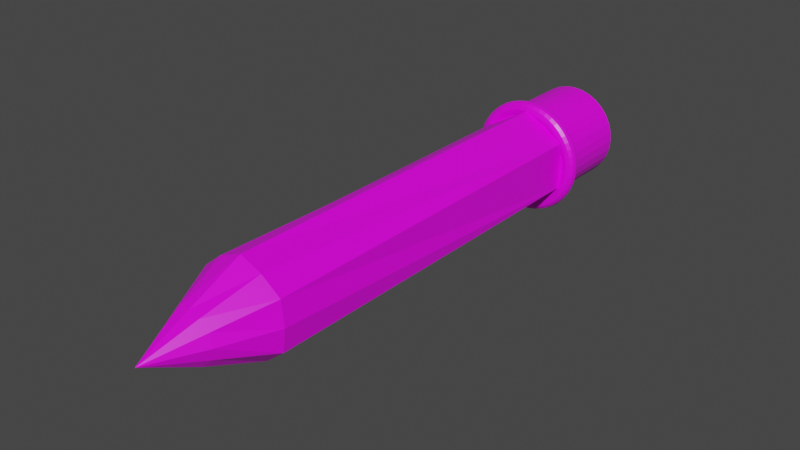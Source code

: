 # Source: Bleistiftsocool.blend  (saved by Blender 2.90.8; exported with 4.5.12 LTS)
import bpy
from mathutils import Matrix  # noqa: F401  (used for matrix-valued properties, if any)

bpy.ops.wm.read_factory_settings(use_empty=True)
scene = bpy.context.scene
scene.name = 'Scene'

# ---- collections
col_collection = bpy.data.collections.new('Collection'); scene.collection.children.link(col_collection)

# ---- images (referenced by path relative to the original .blend; pixels are not part of the script)
import os
ASSET_DIR = os.environ.get("B2B_ASSET_DIR", "")  # directory of the original .blend (textures are referenced by path, not embedded)
HERE = os.path.dirname(os.path.abspath(__file__))  # packed textures are extracted next to this script under _unpacked/

def load_image(name, relpath, width, height, colorspace="sRGB"):
    """Load a texture the original file referenced (path relative to the .blend, or extracted next to this script)."""
    p = next((c for c in (os.path.join(HERE, relpath), os.path.join(ASSET_DIR, relpath)) if relpath and os.path.exists(c)), "")
    if p:
        img = bpy.data.images.load(p, check_existing=True)
        img.name = name
    else:  # same state as the original file: an image datablock whose file is absent (Cycles renders it pink)
        img = bpy.data.images.new(name, width, height)
        img.source = "FILE"
        img.filepath = "//" + (relpath or name)
    img.colorspace_settings.name = colorspace
    return img
img_pianopalette_png = load_image('PianoPalette.png', 'PianoPalette.png', 1024, 1024, 'sRGB')

# ---- materials (node trees are filled in below, after node groups)
mat_material = bpy.data.materials.new('Material')
mat_material.alpha_threshold = 0.0
mat_material.use_transparent_shadow = False
mat_material.line_color = (0.0, 0.0, 0.0, 1.0)

# ---- material node trees
mat_material.use_nodes = True; mat_material.node_tree.nodes.clear()
_N = mat_material.node_tree.nodes; _L = mat_material.node_tree.links
n0 = _N.new('ShaderNodeOutputMaterial'); n0.name = 'Material Output'; n0.location = (300, 300)
n1 = _N.new('ShaderNodeBsdfPrincipled'); n1.name = 'Principled BSDF'; n1.location = (10, 300)
n1.distribution = 'GGX'
n1.subsurface_method = 'BURLEY'
n1.inputs[2].default_value = 0.4
n1.inputs[3].default_value = 1.45
n1.inputs[27].default_value = (0.0, 0.0, 0.0, 1.0)
n1.inputs[28].default_value = 1.0
n2 = _N.new('ShaderNodeTexImage'); n2.name = 'Image Texture'; n2.location = (-296, 227)
n2.image = img_pianopalette_png
n2.interpolation = 'Closest'
_L.new(n1.outputs[0], n0.inputs[0])
_L.new(n2.outputs[0], n1.inputs[0])
n0.is_active_output = True

# ---- world
world_world = bpy.data.worlds.new('World'); scene.world = world_world
world_world.use_nodes = True; world_world.node_tree.nodes.clear()
_N = world_world.node_tree.nodes; _L = world_world.node_tree.links
n0 = _N.new('ShaderNodeOutputWorld'); n0.name = 'World Output'; n0.location = (300, 300)
n1 = _N.new('ShaderNodeBackground'); n1.name = 'Background'; n1.location = (10, 300)
n1.inputs[0].default_value = (0.05088, 0.05088, 0.05088, 1.0)
_L.new(n1.outputs[0], n0.inputs[0])
n0.is_active_output = True
world_world.color = (0.05088, 0.05088, 0.05088)
world_world.use_sun_shadow = False
world_world.sun_shadow_jitter_overblur = 0.0

# ---- meshes
me_torus = bpy.data.meshes.new('Torus')
me_torus.from_pydata([(1.2, 0.0, 0.0), (1.18, 0.0, 0.075), (1.125, 0.0, 0.1299), (1.05, 0.0, 0.15), (0.975, 0.0, 0.1299), (0.9201, 0.0, 0.075), (0.9, 0.0, 1.837e-17), (0.9201, 0.0, -0.075), (0.975, 0.0, -0.1299), (1.05, 0.0, -0.15), (1.125, 0.0, -0.1299), (1.18, 0.0, -0.075), (1.19, 0.1566, 0.0), (1.17, 0.154, 0.075), (1.115, 0.1468, 0.1299), (1.041, 0.1371, 0.15), (0.9667, 0.1273, 0.1299), (0.9122, 0.1201, 0.075), (0.8923, 0.1175, 1.837e-17), (0.9122, 0.1201, -0.075), (0.9667, 0.1273, -0.1299), (1.041, 0.1371, -0.15), (1.115, 0.1468, -0.1299), (1.17, 0.154, -0.075), (1.159, 0.3106, 0.0), (1.14, 0.3054, 0.075), (1.087, 0.2912, 0.1299), (1.014, 0.2718, 0.15), (0.9418, 0.2523, 0.1299), (0.8887, 0.2381, 0.075), (0.8693, 0.2329, 1.837e-17), (0.8887, 0.2381, -0.075), (0.9418, 0.2523, -0.1299), (1.014, 0.2718, -0.15), (1.087, 0.2912, -0.1299), (1.14, 0.3054, -0.075), (1.109, 0.4592, 0.0), (1.09, 0.4515, 0.075), (1.039, 0.4305, 0.1299), (0.9701, 0.4018, 0.15), (0.9008, 0.3731, 0.1299), (0.8501, 0.3521, 0.075), (0.8315, 0.3444, 1.837e-17), (0.8501, 0.3521, -0.075), (0.9008, 0.3731, -0.1299), (0.9701, 0.4018, -0.15), (1.039, 0.4305, -0.1299), (1.09, 0.4515, -0.075), (1.039, 0.6, 0.0), (1.022, 0.59, 0.075), (0.9743, 0.5625, 0.1299), (0.9093, 0.525, 0.15), (0.8444, 0.4875, 0.1299), (0.7968, 0.46, 0.075), (0.7794, 0.45, 1.837e-17), (0.7968, 0.46, -0.075), (0.8444, 0.4875, -0.1299), (0.9093, 0.525, -0.15), (0.9743, 0.5625, -0.1299), (1.022, 0.59, -0.075), (0.952, 0.7305, 0.0), (0.9361, 0.7183, 0.075), (0.8925, 0.6849, 0.1299), (0.833, 0.6392, 0.15), (0.7735, 0.5935, 0.1299), (0.73, 0.5601, 0.075), (0.714, 0.5479, 1.837e-17), (0.73, 0.5601, -0.075), (0.7735, 0.5935, -0.1299), (0.833, 0.6392, -0.15), (0.8925, 0.6849, -0.1299), (0.9361, 0.7183, -0.075), (0.8485, 0.8485, 0.0), (0.8343, 0.8343, 0.075), (0.7955, 0.7955, 0.1299), (0.7425, 0.7425, 0.15), (0.6894, 0.6894, 0.1299), (0.6506, 0.6506, 0.075), (0.6364, 0.6364, 1.837e-17), (0.6506, 0.6506, -0.075), (0.6894, 0.6894, -0.1299), (0.7425, 0.7425, -0.15), (0.7955, 0.7955, -0.1299), (0.8343, 0.8343, -0.075), (0.7305, 0.952, 0.0), (0.7183, 0.9361, 0.075), (0.6849, 0.8925, 0.1299), (0.6392, 0.833, 0.15), (0.5935, 0.7735, 0.1299), (0.5601, 0.73, 0.075), (0.5479, 0.714, 1.837e-17), (0.5601, 0.73, -0.075), (0.5935, 0.7735, -0.1299), (0.6392, 0.833, -0.15), (0.6849, 0.8925, -0.1299), (0.7183, 0.9361, -0.075), (0.6, 1.039, 0.0), (0.59, 1.022, 0.075), (0.5625, 0.9743, 0.1299), (0.525, 0.9093, 0.15), (0.4875, 0.8444, 0.1299), (0.46, 0.7968, 0.075), (0.45, 0.7794, 1.837e-17), (0.46, 0.7968, -0.075), (0.4875, 0.8444, -0.1299), (0.525, 0.9093, -0.15), (0.5625, 0.9743, -0.1299), (0.59, 1.022, -0.075), (0.4592, 1.109, 0.0), (0.4515, 1.09, 0.075), (0.4305, 1.039, 0.1299), (0.4018, 0.9701, 0.15), (0.3731, 0.9008, 0.1299), (0.3521, 0.8501, 0.075), (0.3444, 0.8315, 1.837e-17), (0.3521, 0.8501, -0.075), (0.3731, 0.9008, -0.1299), (0.4018, 0.9701, -0.15), (0.4305, 1.039, -0.1299), (0.4515, 1.09, -0.075), (0.3106, 1.159, 0.0), (0.3054, 1.14, 0.075), (0.2912, 1.087, 0.1299), (0.2718, 1.014, 0.15), (0.2523, 0.9418, 0.1299), (0.2381, 0.8887, 0.075), (0.2329, 0.8693, 1.837e-17), (0.2381, 0.8887, -0.075), (0.2523, 0.9418, -0.1299), (0.2718, 1.014, -0.15), (0.2912, 1.087, -0.1299), (0.3054, 1.14, -0.075), (0.1566, 1.19, 0.0), (0.154, 1.17, 0.075), (0.1468, 1.115, 0.1299), (0.1371, 1.041, 0.15), (0.1273, 0.9667, 0.1299), (0.1201, 0.9122, 0.075), (0.1175, 0.8923, 1.837e-17), (0.1201, 0.9122, -0.075), (0.1273, 0.9667, -0.1299), (0.1371, 1.041, -0.15), (0.1468, 1.115, -0.1299), (0.154, 1.17, -0.075), (9.06e-08, 1.2, 0.0), (8.908e-08, 1.18, 0.075), (8.494e-08, 1.125, 0.1299), (7.927e-08, 1.05, 0.15), (7.361e-08, 0.975, 0.1299), (6.947e-08, 0.9201, 0.075), (6.795e-08, 0.9, 1.837e-17), (6.947e-08, 0.9201, -0.075), (7.361e-08, 0.975, -0.1299), (7.927e-08, 1.05, -0.15), (8.494e-08, 1.125, -0.1299), (8.908e-08, 1.18, -0.075), (-0.1566, 1.19, 0.0), (-0.154, 1.17, 0.075), (-0.1468, 1.115, 0.1299), (-0.1371, 1.041, 0.15), (-0.1273, 0.9667, 0.1299), (-0.1201, 0.9122, 0.075), (-0.1175, 0.8923, 1.837e-17), (-0.1201, 0.9122, -0.075), (-0.1273, 0.9667, -0.1299), (-0.1371, 1.041, -0.15), (-0.1468, 1.115, -0.1299), (-0.154, 1.17, -0.075), (-0.3106, 1.159, 0.0), (-0.3054, 1.14, 0.075), (-0.2912, 1.087, 0.1299), (-0.2718, 1.014, 0.15), (-0.2523, 0.9418, 0.1299), (-0.2381, 0.8887, 0.075), (-0.2329, 0.8693, 1.837e-17), (-0.2381, 0.8887, -0.075), (-0.2523, 0.9418, -0.1299), (-0.2718, 1.014, -0.15), (-0.2912, 1.087, -0.1299), (-0.3054, 1.14, -0.075), (-0.4592, 1.109, 0.0), (-0.4515, 1.09, 0.075), (-0.4305, 1.039, 0.1299), (-0.4018, 0.9701, 0.15), (-0.3731, 0.9008, 0.1299), (-0.3521, 0.8501, 0.075), (-0.3444, 0.8315, 1.837e-17), (-0.3521, 0.8501, -0.075), (-0.3731, 0.9008, -0.1299), (-0.4018, 0.9701, -0.15), (-0.4305, 1.039, -0.1299), (-0.4515, 1.09, -0.075), (-0.6, 1.039, 0.0), (-0.59, 1.022, 0.075), (-0.5625, 0.9743, 0.1299), (-0.525, 0.9093, 0.15), (-0.4875, 0.8444, 0.1299), (-0.46, 0.7968, 0.075), (-0.45, 0.7794, 1.837e-17), (-0.46, 0.7968, -0.075), (-0.4875, 0.8444, -0.1299), (-0.525, 0.9093, -0.15), (-0.5625, 0.9743, -0.1299), (-0.59, 1.022, -0.075), (-0.7305, 0.952, 0.0), (-0.7183, 0.9361, 0.075), (-0.6849, 0.8925, 0.1299), (-0.6392, 0.833, 0.15), (-0.5935, 0.7735, 0.1299), (-0.5601, 0.73, 0.075), (-0.5479, 0.714, 1.837e-17), (-0.5601, 0.73, -0.075), (-0.5935, 0.7735, -0.1299), (-0.6392, 0.833, -0.15), (-0.6849, 0.8925, -0.1299), (-0.7183, 0.9361, -0.075), (-0.8485, 0.8485, 0.0), (-0.8343, 0.8343, 0.075), (-0.7955, 0.7955, 0.1299), (-0.7425, 0.7425, 0.15), (-0.6894, 0.6894, 0.1299), (-0.6506, 0.6506, 0.075), (-0.6364, 0.6364, 1.837e-17), (-0.6506, 0.6506, -0.075), (-0.6894, 0.6894, -0.1299), (-0.7425, 0.7425, -0.15), (-0.7955, 0.7955, -0.1299), (-0.8343, 0.8343, -0.075), (-0.952, 0.7305, 0.0), (-0.9361, 0.7183, 0.075), (-0.8925, 0.6849, 0.1299), (-0.833, 0.6392, 0.15), (-0.7735, 0.5935, 0.1299), (-0.73, 0.5601, 0.075), (-0.714, 0.5479, 1.837e-17), (-0.73, 0.5601, -0.075), (-0.7735, 0.5935, -0.1299), (-0.833, 0.6392, -0.15), (-0.8925, 0.6849, -0.1299), (-0.9361, 0.7183, -0.075), (-1.039, 0.6, 0.0), (-1.022, 0.59, 0.075), (-0.9743, 0.5625, 0.1299), (-0.9093, 0.525, 0.15), (-0.8444, 0.4875, 0.1299), (-0.7968, 0.46, 0.075), (-0.7794, 0.45, 1.837e-17), (-0.7968, 0.46, -0.075), (-0.8444, 0.4875, -0.1299), (-0.9093, 0.525, -0.15), (-0.9743, 0.5625, -0.1299), (-1.022, 0.59, -0.075), (-1.109, 0.4592, 0.0), (-1.09, 0.4515, 0.075), (-1.039, 0.4305, 0.1299), (-0.9701, 0.4018, 0.15), (-0.9008, 0.3731, 0.1299), (-0.8501, 0.3521, 0.075), (-0.8315, 0.3444, 1.837e-17), (-0.8501, 0.3521, -0.075), (-0.9008, 0.3731, -0.1299), (-0.9701, 0.4018, -0.15), (-1.039, 0.4305, -0.1299), (-1.09, 0.4515, -0.075), (-1.159, 0.3106, 0.0), (-1.14, 0.3054, 0.075), (-1.087, 0.2912, 0.1299), (-1.014, 0.2718, 0.15), (-0.9418, 0.2523, 0.1299), (-0.8887, 0.2381, 0.075), (-0.8693, 0.2329, 1.837e-17), (-0.8887, 0.2381, -0.075), (-0.9418, 0.2523, -0.1299), (-1.014, 0.2718, -0.15), (-1.087, 0.2912, -0.1299), (-1.14, 0.3054, -0.075), (-1.19, 0.1566, 0.0), (-1.17, 0.154, 0.075), (-1.115, 0.1468, 0.1299), (-1.041, 0.1371, 0.15), (-0.9667, 0.1273, 0.1299), (-0.9122, 0.1201, 0.075), (-0.8923, 0.1175, 1.837e-17), (-0.9122, 0.1201, -0.075), (-0.9667, 0.1273, -0.1299), (-1.041, 0.1371, -0.15), (-1.115, 0.1468, -0.1299), (-1.17, 0.154, -0.075), (-1.2, 1.049e-07, 0.0), (-1.18, 1.032e-07, 0.075), (-1.125, 9.835e-08, 0.1299), (-1.05, 9.179e-08, 0.15), (-0.975, 8.524e-08, 0.1299), (-0.9201, 8.044e-08, 0.075), (-0.9, 7.868e-08, 1.837e-17), (-0.9201, 8.044e-08, -0.075), (-0.975, 8.524e-08, -0.1299), (-1.05, 9.179e-08, -0.15), (-1.125, 9.835e-08, -0.1299), (-1.18, 1.032e-07, -0.075), (-1.19, -0.1566, 0.0), (-1.17, -0.154, 0.075), (-1.115, -0.1468, 0.1299), (-1.041, -0.1371, 0.15), (-0.9667, -0.1273, 0.1299), (-0.9122, -0.1201, 0.075), (-0.8923, -0.1175, 1.837e-17), (-0.9122, -0.1201, -0.075), (-0.9667, -0.1273, -0.1299), (-1.041, -0.1371, -0.15), (-1.115, -0.1468, -0.1299), (-1.17, -0.154, -0.075), (-1.159, -0.3106, 0.0), (-1.14, -0.3054, 0.075), (-1.087, -0.2912, 0.1299), (-1.014, -0.2718, 0.15), (-0.9418, -0.2523, 0.1299), (-0.8887, -0.2381, 0.075), (-0.8693, -0.2329, 1.837e-17), (-0.8887, -0.2381, -0.075), (-0.9418, -0.2523, -0.1299), (-1.014, -0.2718, -0.15), (-1.087, -0.2912, -0.1299), (-1.14, -0.3054, -0.075), (-1.109, -0.4592, 0.0), (-1.09, -0.4515, 0.075), (-1.039, -0.4305, 0.1299), (-0.9701, -0.4018, 0.15), (-0.9008, -0.3731, 0.1299), (-0.8501, -0.3521, 0.075), (-0.8315, -0.3444, 1.837e-17), (-0.8501, -0.3521, -0.075), (-0.9008, -0.3731, -0.1299), (-0.9701, -0.4018, -0.15), (-1.039, -0.4305, -0.1299), (-1.09, -0.4515, -0.075), (-1.039, -0.6, 0.0), (-1.022, -0.59, 0.075), (-0.9743, -0.5625, 0.1299), (-0.9093, -0.525, 0.15), (-0.8444, -0.4875, 0.1299), (-0.7968, -0.46, 0.075), (-0.7794, -0.45, 1.837e-17), (-0.7968, -0.46, -0.075), (-0.8444, -0.4875, -0.1299), (-0.9093, -0.525, -0.15), (-0.9743, -0.5625, -0.1299), (-1.022, -0.59, -0.075), (-0.952, -0.7305, 0.0), (-0.9361, -0.7183, 0.075), (-0.8925, -0.6849, 0.1299), (-0.833, -0.6392, 0.15), (-0.7735, -0.5935, 0.1299), (-0.73, -0.5601, 0.075), (-0.714, -0.5479, 1.837e-17), (-0.73, -0.5601, -0.075), (-0.7735, -0.5935, -0.1299), (-0.833, -0.6392, -0.15), (-0.8925, -0.6849, -0.1299), (-0.9361, -0.7183, -0.075), (-0.8485, -0.8485, 0.0), (-0.8343, -0.8343, 0.075), (-0.7955, -0.7955, 0.1299), (-0.7425, -0.7425, 0.15), (-0.6894, -0.6894, 0.1299), (-0.6506, -0.6506, 0.075), (-0.6364, -0.6364, 1.837e-17), (-0.6506, -0.6506, -0.075), (-0.6894, -0.6894, -0.1299), (-0.7425, -0.7425, -0.15), (-0.7955, -0.7955, -0.1299), (-0.8343, -0.8343, -0.075), (-0.7305, -0.952, 0.0), (-0.7183, -0.9361, 0.075), (-0.6849, -0.8925, 0.1299), (-0.6392, -0.833, 0.15), (-0.5935, -0.7735, 0.1299), (-0.5601, -0.73, 0.075), (-0.5479, -0.714, 1.837e-17), (-0.5601, -0.73, -0.075), (-0.5935, -0.7735, -0.1299), (-0.6392, -0.833, -0.15), (-0.6849, -0.8925, -0.1299), (-0.7183, -0.9361, -0.075), (-0.6, -1.039, 0.0), (-0.59, -1.022, 0.075), (-0.5625, -0.9743, 0.1299), (-0.525, -0.9093, 0.15), (-0.4875, -0.8444, 0.1299), (-0.46, -0.7968, 0.075), (-0.45, -0.7794, 1.837e-17), (-0.46, -0.7968, -0.075), (-0.4875, -0.8444, -0.1299), (-0.525, -0.9093, -0.15), (-0.5625, -0.9743, -0.1299), (-0.59, -1.022, -0.075), (-0.4592, -1.109, 0.0), (-0.4515, -1.09, 0.075), (-0.4305, -1.039, 0.1299), (-0.4018, -0.9701, 0.15), (-0.3731, -0.9008, 0.1299), (-0.3521, -0.8501, 0.075), (-0.3444, -0.8315, 1.837e-17), (-0.3521, -0.8501, -0.075), (-0.3731, -0.9008, -0.1299), (-0.4018, -0.9701, -0.15), (-0.4305, -1.039, -0.1299), (-0.4515, -1.09, -0.075), (-0.3106, -1.159, 0.0), (-0.3054, -1.14, 0.075), (-0.2912, -1.087, 0.1299), (-0.2718, -1.014, 0.15), (-0.2523, -0.9418, 0.1299), (-0.2381, -0.8887, 0.075), (-0.2329, -0.8693, 1.837e-17), (-0.2381, -0.8887, -0.075), (-0.2523, -0.9418, -0.1299), (-0.2718, -1.014, -0.15), (-0.2912, -1.087, -0.1299), (-0.3054, -1.14, -0.075), (-0.1566, -1.19, 0.0), (-0.154, -1.17, 0.075), (-0.1468, -1.115, 0.1299), (-0.1371, -1.041, 0.15), (-0.1273, -0.9667, 0.1299), (-0.1201, -0.9122, 0.075), (-0.1175, -0.8923, 1.837e-17), (-0.1201, -0.9122, -0.075), (-0.1273, -0.9667, -0.1299), (-0.1371, -1.041, -0.15), (-0.1468, -1.115, -0.1299), (-0.154, -1.17, -0.075), (9.06e-08, -1.2, 0.0), (8.908e-08, -1.18, 0.075), (8.494e-08, -1.125, 0.1299), (7.927e-08, -1.05, 0.15), (7.361e-08, -0.975, 0.1299), (6.947e-08, -0.9201, 0.075), (6.795e-08, -0.9, 1.837e-17), (6.947e-08, -0.9201, -0.075), (7.361e-08, -0.975, -0.1299), (7.927e-08, -1.05, -0.15), (8.494e-08, -1.125, -0.1299), (8.908e-08, -1.18, -0.075), (0.1566, -1.19, 0.0), (0.154, -1.17, 0.075), (0.1468, -1.115, 0.1299), (0.1371, -1.041, 0.15), (0.1273, -0.9667, 0.1299), (0.1201, -0.9122, 0.075), (0.1175, -0.8923, 1.837e-17), (0.1201, -0.9122, -0.075), (0.1273, -0.9667, -0.1299), (0.1371, -1.041, -0.15), (0.1468, -1.115, -0.1299), (0.154, -1.17, -0.075), (0.3106, -1.159, 0.0), (0.3054, -1.14, 0.075), (0.2912, -1.087, 0.1299), (0.2718, -1.014, 0.15), (0.2523, -0.9418, 0.1299), (0.2381, -0.8887, 0.075), (0.2329, -0.8693, 1.837e-17), (0.2381, -0.8887, -0.075), (0.2523, -0.9418, -0.1299), (0.2718, -1.014, -0.15), (0.2912, -1.087, -0.1299), (0.3054, -1.14, -0.075), (0.4592, -1.109, 0.0), (0.4515, -1.09, 0.075), (0.4305, -1.039, 0.1299), (0.4018, -0.9701, 0.15), (0.3731, -0.9008, 0.1299), (0.3521, -0.8501, 0.075), (0.3444, -0.8315, 1.837e-17), (0.3521, -0.8501, -0.075), (0.3731, -0.9008, -0.1299), (0.4018, -0.9701, -0.15), (0.4305, -1.039, -0.1299), (0.4515, -1.09, -0.075), (0.6, -1.039, 0.0), (0.59, -1.022, 0.075), (0.5625, -0.9743, 0.1299), (0.525, -0.9093, 0.15), (0.4875, -0.8444, 0.1299), (0.46, -0.7968, 0.075), (0.45, -0.7794, 1.837e-17), (0.46, -0.7968, -0.075), (0.4875, -0.8444, -0.1299), (0.525, -0.9093, -0.15), (0.5625, -0.9743, -0.1299), (0.59, -1.022, -0.075), (0.7305, -0.952, 0.0), (0.7183, -0.9361, 0.075), (0.6849, -0.8925, 0.1299), (0.6392, -0.833, 0.15), (0.5935, -0.7735, 0.1299), (0.5601, -0.73, 0.075), (0.5479, -0.714, 1.837e-17), (0.5601, -0.73, -0.075), (0.5935, -0.7735, -0.1299), (0.6392, -0.833, -0.15), (0.6849, -0.8925, -0.1299), (0.7183, -0.9361, -0.075), (0.8485, -0.8485, 0.0), (0.8343, -0.8343, 0.075), (0.7955, -0.7955, 0.1299), (0.7425, -0.7425, 0.15), (0.6894, -0.6894, 0.1299), (0.6506, -0.6506, 0.075), (0.6364, -0.6364, 1.837e-17), (0.6506, -0.6506, -0.075), (0.6894, -0.6894, -0.1299), (0.7425, -0.7425, -0.15), (0.7955, -0.7955, -0.1299), (0.8343, -0.8343, -0.075), (0.952, -0.7305, 0.0), (0.9361, -0.7183, 0.075), (0.8925, -0.6849, 0.1299), (0.833, -0.6392, 0.15), (0.7735, -0.5935, 0.1299), (0.73, -0.5601, 0.075), (0.714, -0.5479, 1.837e-17), (0.73, -0.5601, -0.075), (0.7735, -0.5935, -0.1299), (0.833, -0.6392, -0.15), (0.8925, -0.6849, -0.1299), (0.9361, -0.7183, -0.075), (1.039, -0.6, 0.0), (1.022, -0.59, 0.075), (0.9743, -0.5625, 0.1299), (0.9093, -0.525, 0.15), (0.8444, -0.4875, 0.1299), (0.7968, -0.46, 0.075), (0.7794, -0.45, 1.837e-17), (0.7968, -0.46, -0.075), (0.8444, -0.4875, -0.1299), (0.9093, -0.525, -0.15), (0.9743, -0.5625, -0.1299), (1.022, -0.59, -0.075), (1.109, -0.4592, 0.0), (1.09, -0.4515, 0.075), (1.039, -0.4305, 0.1299), (0.9701, -0.4018, 0.15), (0.9008, -0.3731, 0.1299), (0.8501, -0.3521, 0.075), (0.8315, -0.3444, 1.837e-17), (0.8501, -0.3521, -0.075), (0.9008, -0.3731, -0.1299), (0.9701, -0.4018, -0.15), (1.039, -0.4305, -0.1299), (1.09, -0.4515, -0.075), (1.159, -0.3106, 0.0), (1.14, -0.3054, 0.075), (1.087, -0.2912, 0.1299), (1.014, -0.2718, 0.15), (0.9418, -0.2523, 0.1299), (0.8887, -0.2381, 0.075), (0.8693, -0.2329, 1.837e-17), (0.8887, -0.2381, -0.075), (0.9418, -0.2523, -0.1299), (1.014, -0.2718, -0.15), (1.087, -0.2912, -0.1299), (1.14, -0.3054, -0.075), (1.19, -0.1566, 0.0), (1.17, -0.154, 0.075), (1.115, -0.1468, 0.1299), (1.041, -0.1371, 0.15), (0.9667, -0.1273, 0.1299), (0.9122, -0.1201, 0.075), (0.8923, -0.1175, 1.837e-17), (0.9122, -0.1201, -0.075), (0.9667, -0.1273, -0.1299), (1.041, -0.1371, -0.15), (1.115, -0.1468, -0.1299), (1.17, -0.154, -0.075), (0.0, -0.9624, 0.07613), (0.1951, -0.9432, 0.07613), (0.3827, -0.8863, 0.07613), (0.5556, -0.7939, 0.07613), (0.7071, -0.6696, 0.07613), (0.8315, -0.518, 0.07613), (0.9239, -0.3451, 0.07613), (0.9808, -0.1575, 0.07613), (1.0, 0.03755, 0.07613), (0.9808, 0.2326, 0.07613), (0.9239, 0.4202, 0.07613), (0.8315, 0.5931, 0.07613), (0.7071, 0.7447, 0.07613), (0.5556, 0.869, 0.07613), (0.3827, 0.9614, 0.07613), (0.1951, 1.018, 0.07613), (-3.258e-07, 1.038, 0.07613), (-0.1951, 1.018, 0.07613), (-0.3827, 0.9614, 0.07613), (-0.5556, 0.869, 0.07613), (-0.7071, 0.7447, 0.07613), (-0.8315, 0.5931, 0.07613), (-0.9239, 0.4202, 0.07613), (-0.9808, 0.2326, 0.07613), (-1.0, 0.03755, 0.07613), (-0.9808, -0.1575, 0.07613), (-0.9239, -0.3451, 0.07613), (-0.8315, -0.518, 0.07613), (-0.7071, -0.6696, 0.07613), (-0.5556, -0.7939, 0.07613), (-0.3827, -0.8863, 0.07613), (-0.1951, -0.9432, 0.07613), (0.0, -0.9624, 8.169), (0.0, -0.9624, 0.0213), (0.866, -0.4624, 8.169), (0.866, -0.4624, 0.0213), (0.866, 0.5376, 8.169), (0.866, 0.5376, 0.0213), (-8.742e-08, 1.038, 8.169), (-8.742e-08, 1.038, 0.0213), (-0.866, 0.5376, 8.169), (-0.866, 0.5376, 0.0213), (-0.866, -0.4624, 8.169), (-0.866, -0.4624, 0.0213), (5.563e-07, 0.03755, 10.38), (5.364e-07, 0.03755, 10.38), (5.364e-07, 0.03755, 10.38), (5.563e-07, 0.03755, 10.38), (5.364e-07, 0.03755, 10.38), (5.364e-07, 0.03755, 10.38), (-1.378e-07, -0.779, -1.924), (0.0, -0.9624, -1.741), (-1.08e-07, -0.8187, -1.884), (-8.157e-08, -0.8539, -1.849), (-5.627e-08, -0.8876, -1.816), (-2.983e-08, -0.9227, -1.781), (0.1593, -0.7633, -1.924), (0.1951, -0.9432, -1.741), (0.167, -0.8022, -1.884), (0.1739, -0.8368, -1.849), (0.1805, -0.8698, -1.816), (0.1873, -0.9043, -1.781), (0.3125, -0.7168, -1.924), (0.3827, -0.8863, -1.741), (0.3277, -0.7535, -1.884), (0.3411, -0.786, -1.849), (0.354, -0.8171, -1.816), (0.3675, -0.8496, -1.781), (0.4537, -0.6414, -1.924), (0.5556, -0.7939, -1.741), (0.4757, -0.6744, -1.884), (0.4953, -0.7036, -1.849), (0.514, -0.7316, -1.816), (0.5335, -0.7609, -1.781), (0.5774, -0.5398, -1.924), (0.7071, -0.6696, -1.741), (0.6055, -0.5679, -1.884), (0.6303, -0.5928, -1.849), (0.6542, -0.6166, -1.816), (0.679, -0.6415, -1.781), (0.6789, -0.4161, -1.924), (0.8315, -0.518, -1.741), (0.712, -0.4382, -1.884), (0.7412, -0.4577, -1.849), (0.7692, -0.4764, -1.816), (0.7985, -0.496, -1.781), (0.7544, -0.2749, -1.924), (0.9239, -0.3451, -1.741), (0.7911, -0.2901, -1.884), (0.8236, -0.3036, -1.849), (0.8547, -0.3165, -1.816), (0.8872, -0.3299, -1.781), (0.8009, -0.1217, -1.924), (0.9808, -0.1575, -1.741), (0.8398, -0.1295, -1.884), (0.8743, -0.1364, -1.849), (0.9073, -0.1429, -1.816), (0.9418, -0.1498, -1.781), (0.8165, 0.03755, -1.924), (1.0, 0.03755, -1.741), (0.8563, 0.03755, -1.884), (0.8914, 0.03755, -1.849), (0.9251, 0.03755, -1.816), (0.9603, 0.03755, -1.781), (0.8009, 0.1969, -1.924), (0.9808, 0.2326, -1.741), (0.8398, 0.2046, -1.884), (0.8743, 0.2115, -1.849), (0.9073, 0.218, -1.816), (0.9418, 0.2249, -1.781), (0.7544, 0.35, -1.924), (0.9239, 0.4202, -1.741), (0.7911, 0.3652, -1.884), (0.8236, 0.3787, -1.849), (0.8547, 0.3916, -1.816), (0.8872, 0.405, -1.781), (0.6789, 0.4912, -1.924), (0.8315, 0.5931, -1.741), (0.712, 0.5133, -1.884), (0.7412, 0.5328, -1.849), (0.7692, 0.5515, -1.816), (0.7985, 0.5711, -1.781), (0.5774, 0.6149, -1.924), (0.7071, 0.7447, -1.741), (0.6055, 0.643, -1.884), (0.6303, 0.6679, -1.849), (0.6542, 0.6917, -1.816), (0.679, 0.7166, -1.781), (0.4537, 0.7165, -1.924), (0.5556, 0.869, -1.741), (0.4757, 0.7495, -1.884), (0.4953, 0.7788, -1.849), (0.514, 0.8068, -1.816), (0.5335, 0.836, -1.781), (0.3125, 0.7919, -1.924), (0.3827, 0.9614, -1.741), (0.3277, 0.8286, -1.884), (0.3411, 0.8611, -1.849), (0.354, 0.8922, -1.816), (0.3675, 0.9248, -1.781), (0.1593, 0.8384, -1.924), (0.1951, 1.018, -1.741), (0.167, 0.8774, -1.884), (0.1739, 0.9119, -1.849), (0.1805, 0.9449, -1.816), (0.1873, 0.9794, -1.781), (-2.142e-07, 0.8541, -1.924), (-3.258e-07, 1.038, -1.741), (-2.384e-07, 0.8938, -1.884), (-2.598e-07, 0.929, -1.849), (-2.803e-07, 0.9627, -1.816), (-3.017e-07, 0.9978, -1.781), (-0.1593, 0.8384, -1.924), (-0.1951, 1.018, -1.741), (-0.167, 0.8774, -1.884), (-0.1739, 0.9119, -1.849), (-0.1805, 0.9449, -1.816), (-0.1873, 0.9794, -1.781), (-0.3125, 0.7919, -1.924), (-0.3827, 0.9614, -1.741), (-0.3277, 0.8286, -1.884), (-0.3411, 0.8611, -1.849), (-0.354, 0.8922, -1.816), (-0.3675, 0.9247, -1.781), (-0.4537, 0.7165, -1.924), (-0.5556, 0.869, -1.741), (-0.4757, 0.7495, -1.884), (-0.4953, 0.7788, -1.849), (-0.514, 0.8068, -1.816), (-0.5335, 0.836, -1.781), (-0.5774, 0.6149, -1.924), (-0.7071, 0.7447, -1.741), (-0.6055, 0.643, -1.884), (-0.6303, 0.6679, -1.849), (-0.6542, 0.6917, -1.816), (-0.679, 0.7166, -1.781), (-0.6789, 0.4912, -1.924), (-0.8315, 0.5931, -1.741), (-0.712, 0.5133, -1.884), (-0.7412, 0.5328, -1.849), (-0.7692, 0.5515, -1.816), (-0.7985, 0.5711, -1.781), (-0.7544, 0.35, -1.924), (-0.9239, 0.4202, -1.741), (-0.7911, 0.3652, -1.884), (-0.8236, 0.3787, -1.849), (-0.8547, 0.3916, -1.816), (-0.8872, 0.405, -1.781), (-0.8009, 0.1969, -1.924), (-0.9808, 0.2326, -1.741), (-0.8398, 0.2046, -1.884), (-0.8743, 0.2115, -1.849), (-0.9073, 0.218, -1.816), (-0.9418, 0.2249, -1.781), (-0.8165, 0.03755, -1.924), (-1.0, 0.03755, -1.741), (-0.8563, 0.03755, -1.884), (-0.8914, 0.03755, -1.849), (-0.9251, 0.03755, -1.816), (-0.9603, 0.03755, -1.781), (-0.8009, -0.1217, -1.924), (-0.9808, -0.1575, -1.741), (-0.8398, -0.1295, -1.884), (-0.8743, -0.1364, -1.849), (-0.9073, -0.1429, -1.816), (-0.9418, -0.1498, -1.781), (-0.7544, -0.2749, -1.924), (-0.9239, -0.3451, -1.741), (-0.7911, -0.2901, -1.884), (-0.8236, -0.3036, -1.849), (-0.8547, -0.3165, -1.816), (-0.8872, -0.3299, -1.781), (-0.6789, -0.4161, -1.924), (-0.8315, -0.518, -1.741), (-0.7119, -0.4382, -1.884), (-0.7412, -0.4577, -1.849), (-0.7692, -0.4764, -1.816), (-0.7985, -0.496, -1.781), (-0.5774, -0.5398, -1.924), (-0.7071, -0.6696, -1.741), (-0.6055, -0.5679, -1.884), (-0.6303, -0.5928, -1.849), (-0.6542, -0.6166, -1.816), (-0.679, -0.6415, -1.781), (-0.4536, -0.6414, -1.924), (-0.5556, -0.7939, -1.741), (-0.4757, -0.6744, -1.884), (-0.4953, -0.7036, -1.849), (-0.514, -0.7316, -1.816), (-0.5335, -0.7609, -1.781), (-0.3125, -0.7168, -1.924), (-0.3827, -0.8863, -1.741), (-0.3277, -0.7535, -1.884), (-0.3411, -0.786, -1.849), (-0.354, -0.8171, -1.816), (-0.3675, -0.8496, -1.781), (-0.1593, -0.7633, -1.924), (-0.1951, -0.9432, -1.741), (-0.167, -0.8022, -1.884), (-0.1739, -0.8368, -1.849), (-0.1805, -0.8698, -1.816), (-0.1873, -0.9043, -1.781), (0.4717, -0.7795, 8.183), (0.9434, 0.03755, 8.183), (0.4717, 0.8546, 8.183), (-0.4717, 0.8546, 8.183), (-0.9434, 0.03755, 8.183), (-0.4717, -0.7795, 8.183), (5.464e-07, 0.03755, 10.38), (5.364e-07, 0.03755, 10.38), (5.464e-07, 0.03755, 10.38), (5.464e-07, 0.03755, 10.38), (5.364e-07, 0.03755, 10.38), (5.464e-07, 0.03755, 10.38), (-0.433, 0.2876, 9.275), (2.344e-07, 0.5376, 9.275), (0.433, 0.2876, 9.275), (0.433, -0.2124, 9.275), (-0.433, -0.2124, 9.275), (2.782e-07, -0.4624, 9.275), (-0.2532, -0.401, 9.304), (0.2532, 0.4761, 9.304), (0.2532, -0.401, 9.304), (-0.5064, 0.03755, 9.304), (0.5064, 0.03755, 9.304), (-0.2532, 0.4761, 9.304)], [], [(0, 12, 13, 1), (1, 13, 14, 2), (2, 14, 15, 3), (3, 15, 16, 4), (4, 16, 17, 5), (5, 17, 18, 6), (6, 18, 19, 7), (7, 19, 20, 8), (8, 20, 21, 9), (9, 21, 22, 10), (10, 22, 23, 11), (11, 23, 12, 0), (12, 24, 25, 13), (13, 25, 26, 14), (14, 26, 27, 15), (15, 27, 28, 16), (16, 28, 29, 17), (17, 29, 30, 18), (18, 30, 31, 19), (19, 31, 32, 20), (20, 32, 33, 21), (21, 33, 34, 22), (22, 34, 35, 23), (23, 35, 24, 12), (24, 36, 37, 25), (25, 37, 38, 26), (26, 38, 39, 27), (27, 39, 40, 28), (28, 40, 41, 29), (29, 41, 42, 30), (30, 42, 43, 31), (31, 43, 44, 32), (32, 44, 45, 33), (33, 45, 46, 34), (34, 46, 47, 35), (35, 47, 36, 24), (36, 48, 49, 37), (37, 49, 50, 38), (38, 50, 51, 39), (39, 51, 52, 40), (40, 52, 53, 41), (41, 53, 54, 42), (42, 54, 55, 43), (43, 55, 56, 44), (44, 56, 57, 45), (45, 57, 58, 46), (46, 58, 59, 47), (47, 59, 48, 36), (48, 60, 61, 49), (49, 61, 62, 50), (50, 62, 63, 51), (51, 63, 64, 52), (52, 64, 65, 53), (53, 65, 66, 54), (54, 66, 67, 55), (55, 67, 68, 56), (56, 68, 69, 57), (57, 69, 70, 58), (58, 70, 71, 59), (59, 71, 60, 48), (60, 72, 73, 61), (61, 73, 74, 62), (62, 74, 75, 63), (63, 75, 76, 64), (64, 76, 77, 65), (65, 77, 78, 66), (66, 78, 79, 67), (67, 79, 80, 68), (68, 80, 81, 69), (69, 81, 82, 70), (70, 82, 83, 71), (71, 83, 72, 60), (72, 84, 85, 73), (73, 85, 86, 74), (74, 86, 87, 75), (75, 87, 88, 76), (76, 88, 89, 77), (77, 89, 90, 78), (78, 90, 91, 79), (79, 91, 92, 80), (80, 92, 93, 81), (81, 93, 94, 82), (82, 94, 95, 83), (83, 95, 84, 72), (84, 96, 97, 85), (85, 97, 98, 86), (86, 98, 99, 87), (87, 99, 100, 88), (88, 100, 101, 89), (89, 101, 102, 90), (90, 102, 103, 91), (91, 103, 104, 92), (92, 104, 105, 93), (93, 105, 106, 94), (94, 106, 107, 95), (95, 107, 96, 84), (96, 108, 109, 97), (97, 109, 110, 98), (98, 110, 111, 99), (99, 111, 112, 100), (100, 112, 113, 101), (101, 113, 114, 102), (102, 114, 115, 103), (103, 115, 116, 104), (104, 116, 117, 105), (105, 117, 118, 106), (106, 118, 119, 107), (107, 119, 108, 96), (108, 120, 121, 109), (109, 121, 122, 110), (110, 122, 123, 111), (111, 123, 124, 112), (112, 124, 125, 113), (113, 125, 126, 114), (114, 126, 127, 115), (115, 127, 128, 116), (116, 128, 129, 117), (117, 129, 130, 118), (118, 130, 131, 119), (119, 131, 120, 108), (120, 132, 133, 121), (121, 133, 134, 122), (122, 134, 135, 123), (123, 135, 136, 124), (124, 136, 137, 125), (125, 137, 138, 126), (126, 138, 139, 127), (127, 139, 140, 128), (128, 140, 141, 129), (129, 141, 142, 130), (130, 142, 143, 131), (131, 143, 132, 120), (132, 144, 145, 133), (133, 145, 146, 134), (134, 146, 147, 135), (135, 147, 148, 136), (136, 148, 149, 137), (137, 149, 150, 138), (138, 150, 151, 139), (139, 151, 152, 140), (140, 152, 153, 141), (141, 153, 154, 142), (142, 154, 155, 143), (143, 155, 144, 132), (144, 156, 157, 145), (145, 157, 158, 146), (146, 158, 159, 147), (147, 159, 160, 148), (148, 160, 161, 149), (149, 161, 162, 150), (150, 162, 163, 151), (151, 163, 164, 152), (152, 164, 165, 153), (153, 165, 166, 154), (154, 166, 167, 155), (155, 167, 156, 144), (156, 168, 169, 157), (157, 169, 170, 158), (158, 170, 171, 159), (159, 171, 172, 160), (160, 172, 173, 161), (161, 173, 174, 162), (162, 174, 175, 163), (163, 175, 176, 164), (164, 176, 177, 165), (165, 177, 178, 166), (166, 178, 179, 167), (167, 179, 168, 156), (168, 180, 181, 169), (169, 181, 182, 170), (170, 182, 183, 171), (171, 183, 184, 172), (172, 184, 185, 173), (173, 185, 186, 174), (174, 186, 187, 175), (175, 187, 188, 176), (176, 188, 189, 177), (177, 189, 190, 178), (178, 190, 191, 179), (179, 191, 180, 168), (180, 192, 193, 181), (181, 193, 194, 182), (182, 194, 195, 183), (183, 195, 196, 184), (184, 196, 197, 185), (185, 197, 198, 186), (186, 198, 199, 187), (187, 199, 200, 188), (188, 200, 201, 189), (189, 201, 202, 190), (190, 202, 203, 191), (191, 203, 192, 180), (192, 204, 205, 193), (193, 205, 206, 194), (194, 206, 207, 195), (195, 207, 208, 196), (196, 208, 209, 197), (197, 209, 210, 198), (198, 210, 211, 199), (199, 211, 212, 200), (200, 212, 213, 201), (201, 213, 214, 202), (202, 214, 215, 203), (203, 215, 204, 192), (204, 216, 217, 205), (205, 217, 218, 206), (206, 218, 219, 207), (207, 219, 220, 208), (208, 220, 221, 209), (209, 221, 222, 210), (210, 222, 223, 211), (211, 223, 224, 212), (212, 224, 225, 213), (213, 225, 226, 214), (214, 226, 227, 215), (215, 227, 216, 204), (216, 228, 229, 217), (217, 229, 230, 218), (218, 230, 231, 219), (219, 231, 232, 220), (220, 232, 233, 221), (221, 233, 234, 222), (222, 234, 235, 223), (223, 235, 236, 224), (224, 236, 237, 225), (225, 237, 238, 226), (226, 238, 239, 227), (227, 239, 228, 216), (228, 240, 241, 229), (229, 241, 242, 230), (230, 242, 243, 231), (231, 243, 244, 232), (232, 244, 245, 233), (233, 245, 246, 234), (234, 246, 247, 235), (235, 247, 248, 236), (236, 248, 249, 237), (237, 249, 250, 238), (238, 250, 251, 239), (239, 251, 240, 228), (240, 252, 253, 241), (241, 253, 254, 242), (242, 254, 255, 243), (243, 255, 256, 244), (244, 256, 257, 245), (245, 257, 258, 246), (246, 258, 259, 247), (247, 259, 260, 248), (248, 260, 261, 249), (249, 261, 262, 250), (250, 262, 263, 251), (251, 263, 252, 240), (252, 264, 265, 253), (253, 265, 266, 254), (254, 266, 267, 255), (255, 267, 268, 256), (256, 268, 269, 257), (257, 269, 270, 258), (258, 270, 271, 259), (259, 271, 272, 260), (260, 272, 273, 261), (261, 273, 274, 262), (262, 274, 275, 263), (263, 275, 264, 252), (264, 276, 277, 265), (265, 277, 278, 266), (266, 278, 279, 267), (267, 279, 280, 268), (268, 280, 281, 269), (269, 281, 282, 270), (270, 282, 283, 271), (271, 283, 284, 272), (272, 284, 285, 273), (273, 285, 286, 274), (274, 286, 287, 275), (275, 287, 276, 264), (276, 288, 289, 277), (277, 289, 290, 278), (278, 290, 291, 279), (279, 291, 292, 280), (280, 292, 293, 281), (281, 293, 294, 282), (282, 294, 295, 283), (283, 295, 296, 284), (284, 296, 297, 285), (285, 297, 298, 286), (286, 298, 299, 287), (287, 299, 288, 276), (288, 300, 301, 289), (289, 301, 302, 290), (290, 302, 303, 291), (291, 303, 304, 292), (292, 304, 305, 293), (293, 305, 306, 294), (294, 306, 307, 295), (295, 307, 308, 296), (296, 308, 309, 297), (297, 309, 310, 298), (298, 310, 311, 299), (299, 311, 300, 288), (300, 312, 313, 301), (301, 313, 314, 302), (302, 314, 315, 303), (303, 315, 316, 304), (304, 316, 317, 305), (305, 317, 318, 306), (306, 318, 319, 307), (307, 319, 320, 308), (308, 320, 321, 309), (309, 321, 322, 310), (310, 322, 323, 311), (311, 323, 312, 300), (312, 324, 325, 313), (313, 325, 326, 314), (314, 326, 327, 315), (315, 327, 328, 316), (316, 328, 329, 317), (317, 329, 330, 318), (318, 330, 331, 319), (319, 331, 332, 320), (320, 332, 333, 321), (321, 333, 334, 322), (322, 334, 335, 323), (323, 335, 324, 312), (324, 336, 337, 325), (325, 337, 338, 326), (326, 338, 339, 327), (327, 339, 340, 328), (328, 340, 341, 329), (329, 341, 342, 330), (330, 342, 343, 331), (331, 343, 344, 332), (332, 344, 345, 333), (333, 345, 346, 334), (334, 346, 347, 335), (335, 347, 336, 324), (336, 348, 349, 337), (337, 349, 350, 338), (338, 350, 351, 339), (339, 351, 352, 340), (340, 352, 353, 341), (341, 353, 354, 342), (342, 354, 355, 343), (343, 355, 356, 344), (344, 356, 357, 345), (345, 357, 358, 346), (346, 358, 359, 347), (347, 359, 348, 336), (348, 360, 361, 349), (349, 361, 362, 350), (350, 362, 363, 351), (351, 363, 364, 352), (352, 364, 365, 353), (353, 365, 366, 354), (354, 366, 367, 355), (355, 367, 368, 356), (356, 368, 369, 357), (357, 369, 370, 358), (358, 370, 371, 359), (359, 371, 360, 348), (360, 372, 373, 361), (361, 373, 374, 362), (362, 374, 375, 363), (363, 375, 376, 364), (364, 376, 377, 365), (365, 377, 378, 366), (366, 378, 379, 367), (367, 379, 380, 368), (368, 380, 381, 369), (369, 381, 382, 370), (370, 382, 383, 371), (371, 383, 372, 360), (372, 384, 385, 373), (373, 385, 386, 374), (374, 386, 387, 375), (375, 387, 388, 376), (376, 388, 389, 377), (377, 389, 390, 378), (378, 390, 391, 379), (379, 391, 392, 380), (380, 392, 393, 381), (381, 393, 394, 382), (382, 394, 395, 383), (383, 395, 384, 372), (384, 396, 397, 385), (385, 397, 398, 386), (386, 398, 399, 387), (387, 399, 400, 388), (388, 400, 401, 389), (389, 401, 402, 390), (390, 402, 403, 391), (391, 403, 404, 392), (392, 404, 405, 393), (393, 405, 406, 394), (394, 406, 407, 395), (395, 407, 396, 384), (396, 408, 409, 397), (397, 409, 410, 398), (398, 410, 411, 399), (399, 411, 412, 400), (400, 412, 413, 401), (401, 413, 414, 402), (402, 414, 415, 403), (403, 415, 416, 404), (404, 416, 417, 405), (405, 417, 418, 406), (406, 418, 419, 407), (407, 419, 408, 396), (408, 420, 421, 409), (409, 421, 422, 410), (410, 422, 423, 411), (411, 423, 424, 412), (412, 424, 425, 413), (413, 425, 426, 414), (414, 426, 427, 415), (415, 427, 428, 416), (416, 428, 429, 417), (417, 429, 430, 418), (418, 430, 431, 419), (419, 431, 420, 408), (420, 432, 433, 421), (421, 433, 434, 422), (422, 434, 435, 423), (423, 435, 436, 424), (424, 436, 437, 425), (425, 437, 438, 426), (426, 438, 439, 427), (427, 439, 440, 428), (428, 440, 441, 429), (429, 441, 442, 430), (430, 442, 443, 431), (431, 443, 432, 420), (432, 444, 445, 433), (433, 445, 446, 434), (434, 446, 447, 435), (435, 447, 448, 436), (436, 448, 449, 437), (437, 449, 450, 438), (438, 450, 451, 439), (439, 451, 452, 440), (440, 452, 453, 441), (441, 453, 454, 442), (442, 454, 455, 443), (443, 455, 444, 432), (444, 456, 457, 445), (445, 457, 458, 446), (446, 458, 459, 447), (447, 459, 460, 448), (448, 460, 461, 449), (449, 461, 462, 450), (450, 462, 463, 451), (451, 463, 464, 452), (452, 464, 465, 453), (453, 465, 466, 454), (454, 466, 467, 455), (455, 467, 456, 444), (456, 468, 469, 457), (457, 469, 470, 458), (458, 470, 471, 459), (459, 471, 472, 460), (460, 472, 473, 461), (461, 473, 474, 462), (462, 474, 475, 463), (463, 475, 476, 464), (464, 476, 477, 465), (465, 477, 478, 466), (466, 478, 479, 467), (467, 479, 468, 456), (468, 480, 481, 469), (469, 481, 482, 470), (470, 482, 483, 471), (471, 483, 484, 472), (472, 484, 485, 473), (473, 485, 486, 474), (474, 486, 487, 475), (475, 487, 488, 476), (476, 488, 489, 477), (477, 489, 490, 478), (478, 490, 491, 479), (479, 491, 480, 468), (480, 492, 493, 481), (481, 493, 494, 482), (482, 494, 495, 483), (483, 495, 496, 484), (484, 496, 497, 485), (485, 497, 498, 486), (486, 498, 499, 487), (487, 499, 500, 488), (488, 500, 501, 489), (489, 501, 502, 490), (490, 502, 503, 491), (491, 503, 492, 480), (492, 504, 505, 493), (493, 505, 506, 494), (494, 506, 507, 495), (495, 507, 508, 496), (496, 508, 509, 497), (497, 509, 510, 498), (498, 510, 511, 499), (499, 511, 512, 500), (500, 512, 513, 501), (501, 513, 514, 502), (502, 514, 515, 503), (503, 515, 504, 492), (504, 516, 517, 505), (505, 517, 518, 506), (506, 518, 519, 507), (507, 519, 520, 508), (508, 520, 521, 509), (509, 521, 522, 510), (510, 522, 523, 511), (511, 523, 524, 512), (512, 524, 525, 513), (513, 525, 526, 514), (514, 526, 527, 515), (515, 527, 516, 504), (516, 528, 529, 517), (517, 529, 530, 518), (518, 530, 531, 519), (519, 531, 532, 520), (520, 532, 533, 521), (521, 533, 534, 522), (522, 534, 535, 523), (523, 535, 536, 524), (524, 536, 537, 525), (525, 537, 538, 526), (526, 538, 539, 527), (527, 539, 528, 516), (528, 540, 541, 529), (529, 541, 542, 530), (530, 542, 543, 531), (531, 543, 544, 532), (532, 544, 545, 533), (533, 545, 546, 534), (534, 546, 547, 535), (535, 547, 548, 536), (536, 548, 549, 537), (537, 549, 550, 538), (538, 550, 551, 539), (539, 551, 540, 528), (540, 552, 553, 541), (541, 553, 554, 542), (542, 554, 555, 543), (543, 555, 556, 544), (544, 556, 557, 545), (545, 557, 558, 546), (546, 558, 559, 547), (547, 559, 560, 548), (548, 560, 561, 549), (549, 561, 562, 550), (550, 562, 563, 551), (551, 563, 552, 540), (552, 564, 565, 553), (553, 565, 566, 554), (554, 566, 567, 555), (555, 567, 568, 556), (556, 568, 569, 557), (557, 569, 570, 558), (558, 570, 571, 559), (559, 571, 572, 560), (560, 572, 573, 561), (561, 573, 574, 562), (562, 574, 575, 563), (563, 575, 564, 552), (564, 0, 1, 565), (565, 1, 2, 566), (566, 2, 3, 567), (567, 3, 4, 568), (568, 4, 5, 569), (569, 5, 6, 570), (570, 6, 7, 571), (571, 7, 8, 572), (572, 8, 9, 573), (573, 9, 10, 574), (574, 10, 11, 575), (575, 11, 0, 564), (607, 813, 627, 576), (578, 639, 645, 579), (579, 645, 651, 580), (580, 651, 657, 581), (581, 657, 663, 582), (582, 663, 669, 583), (583, 669, 675, 584), (584, 675, 681, 585), (585, 681, 687, 586), (586, 687, 693, 587), (587, 693, 699, 588), (588, 699, 705, 589), (589, 705, 711, 590), (590, 711, 717, 591), (591, 717, 723, 592), (592, 723, 729, 593), (593, 729, 735, 594), (594, 735, 741, 595), (595, 741, 747, 596), (596, 747, 753, 597), (597, 753, 759, 598), (598, 759, 765, 599), (599, 765, 771, 600), (600, 771, 777, 601), (601, 777, 783, 602), (602, 783, 789, 603), (603, 789, 795, 604), (604, 795, 801, 605), (605, 801, 807, 606), (606, 807, 813, 607), (576, 627, 633, 577), (577, 633, 639, 578), (576, 577, 578, 579, 580, 581, 582, 583, 584, 585, 586, 587, 588, 589, 590, 591, 592, 593, 594, 595, 596, 597, 598, 599, 600, 601, 602, 603, 604, 605, 606, 607), (608, 609, 611, 610, 818), (610, 611, 613, 612, 819), (612, 613, 615, 614, 820), (614, 615, 617, 616, 821), (611, 609, 619, 617, 615, 613), (616, 617, 619, 618, 822), (618, 619, 609, 608, 823), (841, 830, 624, 827), (620, 824, 621, 825, 622, 826, 623, 827, 624, 828, 625, 829), (840, 832, 622, 825), (839, 834, 625, 828), (838, 833, 621, 824), (837, 831, 623, 826), (836, 835, 620, 829), (633, 627, 631, 637), (637, 631, 630, 636), (636, 630, 629, 635), (635, 629, 628, 634), (634, 628, 626, 632), (639, 633, 637, 643), (643, 637, 636, 642), (642, 636, 635, 641), (641, 635, 634, 640), (640, 634, 632, 638), (645, 639, 643, 649), (649, 643, 642, 648), (648, 642, 641, 647), (647, 641, 640, 646), (646, 640, 638, 644), (651, 645, 649, 655), (655, 649, 648, 654), (654, 648, 647, 653), (653, 647, 646, 652), (652, 646, 644, 650), (657, 651, 655, 661), (661, 655, 654, 660), (660, 654, 653, 659), (659, 653, 652, 658), (658, 652, 650, 656), (663, 657, 661, 667), (667, 661, 660, 666), (666, 660, 659, 665), (665, 659, 658, 664), (664, 658, 656, 662), (669, 663, 667, 673), (673, 667, 666, 672), (672, 666, 665, 671), (671, 665, 664, 670), (670, 664, 662, 668), (675, 669, 673, 679), (679, 673, 672, 678), (678, 672, 671, 677), (677, 671, 670, 676), (676, 670, 668, 674), (681, 675, 679, 685), (685, 679, 678, 684), (684, 678, 677, 683), (683, 677, 676, 682), (682, 676, 674, 680), (687, 681, 685, 691), (691, 685, 684, 690), (690, 684, 683, 689), (689, 683, 682, 688), (688, 682, 680, 686), (693, 687, 691, 697), (697, 691, 690, 696), (696, 690, 689, 695), (695, 689, 688, 694), (694, 688, 686, 692), (699, 693, 697, 703), (703, 697, 696, 702), (702, 696, 695, 701), (701, 695, 694, 700), (700, 694, 692, 698), (705, 699, 703, 709), (709, 703, 702, 708), (708, 702, 701, 707), (707, 701, 700, 706), (706, 700, 698, 704), (711, 705, 709, 715), (715, 709, 708, 714), (714, 708, 707, 713), (713, 707, 706, 712), (712, 706, 704, 710), (717, 711, 715, 721), (721, 715, 714, 720), (720, 714, 713, 719), (719, 713, 712, 718), (718, 712, 710, 716), (723, 717, 721, 727), (727, 721, 720, 726), (726, 720, 719, 725), (725, 719, 718, 724), (724, 718, 716, 722), (729, 723, 727, 733), (733, 727, 726, 732), (732, 726, 725, 731), (731, 725, 724, 730), (730, 724, 722, 728), (735, 729, 733, 739), (739, 733, 732, 738), (738, 732, 731, 737), (737, 731, 730, 736), (736, 730, 728, 734), (741, 735, 739, 745), (745, 739, 738, 744), (744, 738, 737, 743), (743, 737, 736, 742), (742, 736, 734, 740), (747, 741, 745, 751), (751, 745, 744, 750), (750, 744, 743, 749), (749, 743, 742, 748), (748, 742, 740, 746), (753, 747, 751, 757), (757, 751, 750, 756), (756, 750, 749, 755), (755, 749, 748, 754), (754, 748, 746, 752), (759, 753, 757, 763), (763, 757, 756, 762), (762, 756, 755, 761), (761, 755, 754, 760), (760, 754, 752, 758), (765, 759, 763, 769), (769, 763, 762, 768), (768, 762, 761, 767), (767, 761, 760, 766), (766, 760, 758, 764), (771, 765, 769, 775), (775, 769, 768, 774), (774, 768, 767, 773), (773, 767, 766, 772), (772, 766, 764, 770), (777, 771, 775, 781), (781, 775, 774, 780), (780, 774, 773, 779), (779, 773, 772, 778), (778, 772, 770, 776), (783, 777, 781, 787), (787, 781, 780, 786), (786, 780, 779, 785), (785, 779, 778, 784), (784, 778, 776, 782), (789, 783, 787, 793), (793, 787, 786, 792), (792, 786, 785, 791), (791, 785, 784, 790), (790, 784, 782, 788), (795, 789, 793, 799), (799, 793, 792, 798), (798, 792, 791, 797), (797, 791, 790, 796), (796, 790, 788, 794), (801, 795, 799, 805), (805, 799, 798, 804), (804, 798, 797, 803), (803, 797, 796, 802), (802, 796, 794, 800), (807, 801, 805, 811), (811, 805, 804, 810), (810, 804, 803, 809), (809, 803, 802, 808), (808, 802, 800, 806), (813, 807, 811, 817), (817, 811, 810, 816), (816, 810, 809, 815), (815, 809, 808, 814), (814, 808, 806, 812), (627, 813, 817, 631), (631, 817, 816, 630), (630, 816, 815, 629), (629, 815, 814, 628), (628, 814, 812, 626), (632, 626, 812, 806, 800, 794, 788, 782, 776, 770, 764, 758, 752, 746, 740, 734, 728, 722, 716, 710, 704, 698, 692, 686, 680, 674, 668, 662, 656, 650, 644, 638), (834, 836, 829, 625), (618, 823, 836, 834), (823, 608, 835, 836), (832, 837, 826, 622), (612, 820, 837, 832), (820, 614, 831, 837), (835, 838, 824, 620), (608, 818, 838, 835), (818, 610, 833, 838), (830, 839, 828, 624), (616, 822, 839, 830), (822, 618, 834, 839), (833, 840, 825, 621), (610, 819, 840, 833), (819, 612, 832, 840), (831, 841, 827, 623), (614, 821, 841, 831), (821, 616, 830, 841)])
_uv = me_torus.uv_layers.new(name='UVMap')
_uv.uv.foreach_set('vector', [0.128, 0.1652, 0.128, 0.1652, 0.128, 0.1652, 0.128, 0.1652, 0.128, 0.1652, 0.128, 0.1652, 0.128, 0.1652, 0.128, 0.1652, 0.128, 0.1652, 0.128, 0.1652, 0.128, 0.1652, 0.128, 0.1652, 0.128, 0.1652, 0.128, 0.1652, 0.128, 0.1652, 0.128, 0.1652, 0.128, 0.1652, 0.128, 0.1652, 0.128, 0.1652, 0.128, 0.1652, 0.128, 0.1652, 0.128, 0.1652, 0.128, 0.1652, 0.128, 0.1652, 0.128, 0.1652, 0.128, 0.1652, 0.128, 0.1652, 0.128, 0.1652, 0.128, 0.1652, 0.128, 0.1652, 0.128, 0.1652, 0.128, 0.1652, 0.128, 0.1652, 0.128, 0.1652, 0.128, 0.1652, 0.128, 0.1652, 0.128, 0.1652, 0.128, 0.1652, 0.128, 0.1652, 0.128, 0.1652, 0.128, 0.1652, 0.128, 0.1652, 0.128, 0.1652, 0.128, 0.1652, 0.128, 0.1652, 0.128, 0.1652, 0.128, 0.1652, 0.128, 0.1652, 0.128, 0.1652, 0.128, 0.1652, 0.128, 0.1652, 0.128, 0.1652, 0.128, 0.1652, 0.128, 0.1652, 0.128, 0.1652, 0.128, 0.1652, 0.128, 0.1652, 0.128, 0.1652, 0.128, 0.1652, 0.128, 0.1652, 0.128, 0.1652, 0.128, 0.1652, 0.128, 0.1652, 0.128, 0.1652, 0.128, 0.1652, 0.128, 0.1652, 0.128, 0.1652, 0.128, 0.1652, 0.128, 0.1652, 0.128, 0.1652, 0.128, 0.1652, 0.128, 0.1652, 0.128, 0.1652, 0.128, 0.1652, 0.128, 0.1652, 0.128, 0.1652, 0.128, 0.1652, 0.128, 0.1652, 0.128, 0.1652, 0.128, 0.1652, 0.128, 0.1652, 0.128, 0.1652, 0.128, 0.1652, 0.128, 0.1652, 0.128, 0.1652, 0.128, 0.1652, 0.128, 0.1652, 0.128, 0.1652, 0.128, 0.1652, 0.128, 0.1652, 0.128, 0.1652, 0.128, 0.1652, 0.128, 0.1652, 0.128, 0.1652, 0.128, 0.1652, 0.128, 0.1652, 0.128, 0.1652, 0.128, 0.1652, 0.128, 0.1652, 0.128, 0.1652, 0.128, 0.1652, 0.128, 0.1652, 0.128, 0.1652, 0.128, 0.1652, 0.128, 0.1652, 0.128, 0.1652, 0.128, 0.1652, 0.128, 0.1652, 0.128, 0.1652, 0.128, 0.1652, 0.128, 0.1652, 0.128, 0.1652, 0.128, 0.1652, 0.128, 0.1652, 0.128, 0.1652, 0.128, 0.1652, 0.128, 0.1652, 0.128, 0.1652, 0.128, 0.1652, 0.128, 0.1652, 0.128, 0.1652, 0.128, 0.1652, 0.128, 0.1652, 0.128, 0.1652, 0.128, 0.1652, 0.128, 0.1652, 0.128, 0.1652, 0.128, 0.1652, 0.128, 0.1652, 0.128, 0.1652, 0.128, 0.1652, 0.128, 0.1652, 0.128, 0.1652, 0.128, 0.1652, 0.128, 0.1652, 0.128, 0.1652, 0.128, 0.1652, 0.128, 0.1652, 0.128, 0.1652, 0.128, 0.1652, 0.128, 0.1652, 0.128, 0.1652, 0.128, 0.1652, 0.128, 0.1652, 0.128, 0.1652, 0.128, 0.1652, 0.128, 0.1652, 0.128, 0.1652, 0.128, 0.1652, 0.128, 0.1652, 0.128, 0.1652, 0.128, 0.1652, 0.128, 0.1652, 0.128, 0.1652, 0.128, 0.1652, 0.128, 0.1652, 0.128, 0.1652, 0.128, 0.1652, 0.128, 0.1652, 0.128, 0.1652, 0.128, 0.1652, 0.128, 0.1652, 0.128, 0.1652, 0.128, 0.1652, 0.128, 0.1652, 0.128, 0.1652, 0.128, 0.1652, 0.128, 0.1652, 0.128, 0.1652, 0.128, 0.1652, 0.128, 0.1652, 0.128, 0.1652, 0.128, 0.1652, 0.128, 0.1652, 0.128, 0.1652, 0.128, 0.1652, 0.128, 0.1652, 0.128, 0.1652, 0.128, 0.1652, 0.128, 0.1652, 0.128, 0.1652, 0.128, 0.1652, 0.128, 0.1652, 0.128, 0.1652, 0.128, 0.1652, 0.128, 0.1652, 0.128, 0.1652, 0.128, 0.1652, 0.128, 0.1652, 0.128, 0.1652, 0.128, 0.1652, 0.128, 0.1652, 0.128, 0.1652, 0.128, 0.1652, 0.128, 0.1652, 0.128, 0.1652, 0.128, 0.1652, 0.128, 0.1652, 0.128, 0.1652, 0.128, 0.1652, 0.128, 0.1652, 0.128, 0.1652, 0.128, 0.1652, 0.128, 0.1652, 0.128, 0.1652, 0.128, 0.1652, 0.128, 0.1652, 0.128, 0.1652, 0.128, 0.1652, 0.128, 0.1652, 0.128, 0.1652, 0.128, 0.1652, 0.128, 0.1652, 0.128, 0.1652, 0.128, 0.1652, 0.128, 0.1652, 0.128, 0.1652, 0.128, 0.1652, 0.128, 0.1652, 0.128, 0.1652, 0.128, 0.1652, 0.128, 0.1652, 0.128, 0.1652, 0.128, 0.1652, 0.128, 0.1652, 0.128, 0.1652, 0.128, 0.1652, 0.128, 0.1652, 0.128, 0.1652, 0.128, 0.1652, 0.128, 0.1652, 0.128, 0.1652, 0.128, 0.1652, 0.128, 0.1652, 0.128, 0.1652, 0.128, 0.1652, 0.128, 0.1652, 0.128, 0.1652, 0.128, 0.1652, 0.128, 0.1652, 0.128, 0.1652, 0.128, 0.1652, 0.128, 0.1652, 0.128, 0.1652, 0.128, 0.1652, 0.128, 0.1652, 0.128, 0.1652, 0.128, 0.1652, 0.128, 0.1652, 0.128, 0.1652, 0.128, 0.1652, 0.128, 0.1652, 0.128, 0.1652, 0.128, 0.1652, 0.128, 0.1652, 0.128, 0.1652, 0.128, 0.1652, 0.128, 0.1652, 0.128, 0.1652, 0.128, 0.1652, 0.128, 0.1652, 0.128, 0.1652, 0.128, 0.1652, 0.128, 0.1652, 0.128, 0.1652, 0.128, 0.1652, 0.128, 0.1652, 0.128, 0.1652, 0.128, 0.1652, 0.128, 0.1652, 0.128, 0.1652, 0.128, 0.1652, 0.128, 0.1652, 0.128, 0.1652, 0.128, 0.1652, 0.128, 0.1652, 0.128, 0.1652, 0.128, 0.1652, 0.128, 0.1652, 0.128, 0.1652, 0.128, 0.1652, 0.128, 0.1652, 0.128, 0.1652, 0.128, 0.1652, 0.128, 0.1652, 0.128, 0.1652, 0.128, 0.1652, 0.128, 0.1652, 0.128, 0.1652, 0.128, 0.1652, 0.128, 0.1652, 0.128, 0.1652, 0.128, 0.1652, 0.128, 0.1652, 0.128, 0.1652, 0.128, 0.1652, 0.128, 0.1652, 0.128, 0.1652, 0.128, 0.1652, 0.128, 0.1652, 0.128, 0.1652, 0.128, 0.1652, 0.128, 0.1652, 0.128, 0.1652, 0.128, 0.1652, 0.128, 0.1652, 0.128, 0.1652, 0.128, 0.1652, 0.128, 0.1652, 0.128, 0.1652, 0.128, 0.1652, 0.128, 0.1652, 0.128, 0.1652, 0.128, 0.1652, 0.128, 0.1652, 0.128, 0.1652, 0.128, 0.1652, 0.128, 0.1652, 0.128, 0.1652, 0.128, 0.1652, 0.128, 0.1652, 0.128, 0.1652, 0.128, 0.1652, 0.128, 0.1652, 0.128, 0.1652, 0.128, 0.1652, 0.128, 0.1652, 0.128, 0.1652, 0.128, 0.1652, 0.128, 0.1652, 0.128, 0.1652, 0.128, 0.1652, 0.128, 0.1652, 0.128, 0.1652, 0.128, 0.1652, 0.128, 0.1652, 0.128, 0.1652, 0.128, 0.1652, 0.128, 0.1652, 0.128, 0.1652, 0.128, 0.1652, 0.128, 0.1652, 0.128, 0.1652, 0.128, 0.1652, 0.128, 0.1652, 0.128, 0.1652, 0.128, 0.1652, 0.128, 0.1652, 0.128, 0.1652, 0.128, 0.1652, 0.128, 0.1652, 0.128, 0.1652, 0.128, 0.1652, 0.128, 0.1652, 0.128, 0.1652, 0.128, 0.1652, 0.128, 0.1652, 0.128, 0.1652, 0.128, 0.1652, 0.128, 0.1652, 0.128, 0.1652, 0.128, 0.1652, 0.128, 0.1652, 0.128, 0.1652, 0.128, 0.1652, 0.128, 0.1652, 0.128, 0.1652, 0.128, 0.1652, 0.128, 0.1652, 0.128, 0.1652, 0.128, 0.1652, 0.128, 0.1652, 0.128, 0.1652, 0.128, 0.1652, 0.128, 0.1652, 0.128, 0.1652, 0.128, 0.1652, 0.128, 0.1652, 0.128, 0.1652, 0.128, 0.1652, 0.128, 0.1652, 0.128, 0.1652, 0.128, 0.1652, 0.128, 0.1652, 0.128, 0.1652, 0.128, 0.1652, 0.128, 0.1652, 0.128, 0.1652, 0.128, 0.1652, 0.128, 0.1652, 0.128, 0.1652, 0.128, 0.1652, 0.128, 0.1652, 0.128, 0.1652, 0.128, 0.1652, 0.128, 0.1652, 0.128, 0.1652, 0.128, 0.1652, 0.128, 0.1652, 0.128, 0.1652, 0.128, 0.1652, 0.128, 0.1652, 0.128, 0.1652, 0.128, 0.1652, 0.128, 0.1652, 0.128, 0.1652, 0.128, 0.1652, 0.128, 0.1652, 0.128, 0.1652, 0.128, 0.1652, 0.128, 0.1652, 0.128, 0.1652, 0.128, 0.1652, 0.128, 0.1652, 0.128, 0.1652, 0.128, 0.1652, 0.128, 0.1652, 0.128, 0.1652, 0.128, 0.1652, 0.128, 0.1652, 0.128, 0.1652, 0.128, 0.1652, 0.128, 0.1652, 0.128, 0.1652, 0.128, 0.1652, 0.128, 0.1652, 0.128, 0.1652, 0.128, 0.1652, 0.128, 0.1652, 0.128, 0.1652, 0.128, 0.1652, 0.128, 0.1652, 0.128, 0.1652, 0.128, 0.1652, 0.128, 0.1652, 0.128, 0.1652, 0.128, 0.1652, 0.128, 0.1652, 0.128, 0.1652, 0.128, 0.1652, 0.128, 0.1652, 0.128, 0.1652, 0.128, 0.1652, 0.128, 0.1652, 0.128, 0.1652, 0.128, 0.1652, 0.128, 0.1652, 0.128, 0.1652, 0.128, 0.1652, 0.128, 0.1652, 0.128, 0.1652, 0.128, 0.1652, 0.128, 0.1652, 0.128, 0.1652, 0.128, 0.1652, 0.128, 0.1652, 0.128, 0.1652, 0.128, 0.1652, 0.128, 0.1652, 0.128, 0.1652, 0.128, 0.1652, 0.128, 0.1652, 0.128, 0.1652, 0.128, 0.1652, 0.128, 0.1652, 0.128, 0.1652, 0.128, 0.1652, 0.128, 0.1652, 0.128, 0.1652, 0.128, 0.1652, 0.128, 0.1652, 0.128, 0.1652, 0.128, 0.1652, 0.128, 0.1652, 0.128, 0.1652, 0.128, 0.1652, 0.128, 0.1652, 0.128, 0.1652, 0.128, 0.1652, 0.128, 0.1652, 0.128, 0.1652, 0.128, 0.1652, 0.128, 0.1652, 0.128, 0.1652, 0.128, 0.1652, 0.128, 0.1652, 0.128, 0.1652, 0.128, 0.1652, 0.128, 0.1652, 0.128, 0.1652, 0.128, 0.1652, 0.128, 0.1652, 0.128, 0.1652, 0.128, 0.1652, 0.128, 0.1652, 0.128, 0.1652, 0.128, 0.1652, 0.128, 0.1652, 0.128, 0.1652, 0.128, 0.1652, 0.128, 0.1652, 0.128, 0.1652, 0.128, 0.1652, 0.128, 0.1652, 0.128, 0.1652, 0.128, 0.1652, 0.128, 0.1652, 0.128, 0.1652, 0.128, 0.1652, 0.128, 0.1652, 0.128, 0.1652, 0.128, 0.1652, 0.128, 0.1652, 0.128, 0.1652, 0.128, 0.1652, 0.128, 0.1652, 0.128, 0.1652, 0.128, 0.1652, 0.128, 0.1652, 0.128, 0.1652, 0.128, 0.1652, 0.128, 0.1652, 0.128, 0.1652, 0.128, 0.1652, 0.128, 0.1652, 0.128, 0.1652, 0.128, 0.1652, 0.128, 0.1652, 0.128, 0.1652, 0.128, 0.1652, 0.128, 0.1652, 0.128, 0.1652, 0.128, 0.1652, 0.128, 0.1652, 0.128, 0.1652, 0.128, 0.1652, 0.128, 0.1652, 0.128, 0.1652, 0.128, 0.1652, 0.128, 0.1652, 0.128, 0.1652, 0.128, 0.1652, 0.128, 0.1652, 0.128, 0.1652, 0.128, 0.1652, 0.128, 0.1652, 0.128, 0.1652, 0.128, 0.1652, 0.128, 0.1652, 0.128, 0.1652, 0.128, 0.1652, 0.128, 0.1652, 0.128, 0.1652, 0.128, 0.1652, 0.128, 0.1652, 0.128, 0.1652, 0.128, 0.1652, 0.128, 0.1652, 0.128, 0.1652, 0.128, 0.1652, 0.128, 0.1652, 0.128, 0.1652, 0.128, 0.1652, 0.128, 0.1652, 0.128, 0.1652, 0.128, 0.1652, 0.128, 0.1652, 0.128, 0.1652, 0.128, 0.1652, 0.128, 0.1652, 0.128, 0.1652, 0.128, 0.1652, 0.128, 0.1652, 0.128, 0.1652, 0.128, 0.1652, 0.128, 0.1652, 0.128, 0.1652, 0.128, 0.1652, 0.128, 0.1652, 0.128, 0.1652, 0.128, 0.1652, 0.128, 0.1652, 0.128, 0.1652, 0.128, 0.1652, 0.128, 0.1652, 0.128, 0.1652, 0.128, 0.1652, 0.128, 0.1652, 0.128, 0.1652, 0.128, 0.1652, 0.128, 0.1652, 0.128, 0.1652, 0.128, 0.1652, 0.128, 0.1652, 0.128, 0.1652, 0.128, 0.1652, 0.128, 0.1652, 0.128, 0.1652, 0.128, 0.1652, 0.128, 0.1652, 0.128, 0.1652, 0.128, 0.1652, 0.128, 0.1652, 0.128, 0.1652, 0.128, 0.1652, 0.128, 0.1652, 0.128, 0.1652, 0.128, 0.1652, 0.128, 0.1652, 0.128, 0.1652, 0.128, 0.1652, 0.128, 0.1652, 0.128, 0.1652, 0.128, 0.1652, 0.128, 0.1652, 0.128, 0.1652, 0.128, 0.1652, 0.128, 0.1652, 0.128, 0.1652, 0.128, 0.1652, 0.128, 0.1652, 0.128, 0.1652, 0.128, 0.1652, 0.128, 0.1652, 0.128, 0.1652, 0.128, 0.1652, 0.128, 0.1652, 0.128, 0.1652, 0.128, 0.1652, 0.128, 0.1652, 0.128, 0.1652, 0.128, 0.1652, 0.128, 0.1652, 0.128, 0.1652, 0.128, 0.1652, 0.128, 0.1652, 0.128, 0.1652, 0.128, 0.1652, 0.128, 0.1652, 0.128, 0.1652, 0.128, 0.1652, 0.128, 0.1652, 0.128, 0.1652, 0.128, 0.1652, 0.128, 0.1652, 0.128, 0.1652, 0.128, 0.1652, 0.128, 0.1652, 0.128, 0.1652, 0.128, 0.1652, 0.128, 0.1652, 0.128, 0.1652, 0.128, 0.1652, 0.128, 0.1652, 0.128, 0.1652, 0.128, 0.1652, 0.128, 0.1652, 0.128, 0.1652, 0.128, 0.1652, 0.128, 0.1652, 0.128, 0.1652, 0.128, 0.1652, 0.128, 0.1652, 0.128, 0.1652, 0.128, 0.1652, 0.128, 0.1652, 0.128, 0.1652, 0.128, 0.1652, 0.128, 0.1652, 0.128, 0.1652, 0.128, 0.1652, 0.128, 0.1652, 0.128, 0.1652, 0.128, 0.1652, 0.128, 0.1652, 0.128, 0.1652, 0.128, 0.1652, 0.128, 0.1652, 0.128, 0.1652, 0.128, 0.1652, 0.128, 0.1652, 0.128, 0.1652, 0.128, 0.1652, 0.128, 0.1652, 0.128, 0.1652, 0.128, 0.1652, 0.128, 0.1652, 0.128, 0.1652, 0.128, 0.1652, 0.128, 0.1652, 0.128, 0.1652, 0.128, 0.1652, 0.128, 0.1652, 0.128, 0.1652, 0.128, 0.1652, 0.128, 0.1652, 0.128, 0.1652, 0.128, 0.1652, 0.128, 0.1652, 0.128, 0.1652, 0.128, 0.1652, 0.128, 0.1652, 0.128, 0.1652, 0.128, 0.1652, 0.128, 0.1652, 0.128, 0.1652, 0.128, 0.1652, 0.128, 0.1652, 0.128, 0.1652, 0.128, 0.1652, 0.128, 0.1652, 0.128, 0.1652, 0.128, 0.1652, 0.128, 0.1652, 0.128, 0.1652, 0.128, 0.1652, 0.128, 0.1652, 0.128, 0.1652, 0.128, 0.1652, 0.128, 0.1652, 0.128, 0.1652, 0.128, 0.1652, 0.128, 0.1652, 0.128, 0.1652, 0.128, 0.1652, 0.128, 0.1652, 0.128, 0.1652, 0.128, 0.1652, 0.128, 0.1652, 0.128, 0.1652, 0.128, 0.1652, 0.128, 0.1652, 0.128, 0.1652, 0.128, 0.1652, 0.128, 0.1652, 0.128, 0.1652, 0.128, 0.1652, 0.128, 0.1652, 0.128, 0.1652, 0.128, 0.1652, 0.128, 0.1652, 0.128, 0.1652, 0.128, 0.1652, 0.128, 0.1652, 0.128, 0.1652, 0.128, 0.1652, 0.128, 0.1652, 0.128, 0.1652, 0.128, 0.1652, 0.128, 0.1652, 0.128, 0.1652, 0.128, 0.1652, 0.128, 0.1652, 0.128, 0.1652, 0.128, 0.1652, 0.128, 0.1652, 0.128, 0.1652, 0.128, 0.1652, 0.128, 0.1652, 0.128, 0.1652, 0.128, 0.1652, 0.128, 0.1652, 0.128, 0.1652, 0.128, 0.1652, 0.128, 0.1652, 0.128, 0.1652, 0.128, 0.1652, 0.128, 0.1652, 0.128, 0.1652, 0.128, 0.1652, 0.128, 0.1652, 0.128, 0.1652, 0.128, 0.1652, 0.128, 0.1652, 0.128, 0.1652, 0.128, 0.1652, 0.128, 0.1652, 0.128, 0.1652, 0.128, 0.1652, 0.128, 0.1652, 0.128, 0.1652, 0.128, 0.1652, 0.128, 0.1652, 0.128, 0.1652, 0.128, 0.1652, 0.128, 0.1652, 0.128, 0.1652, 0.128, 0.1652, 0.128, 0.1652, 0.128, 0.1652, 0.128, 0.1652, 0.128, 0.1652, 0.128, 0.1652, 0.128, 0.1652, 0.128, 0.1652, 0.128, 0.1652, 0.128, 0.1652, 0.128, 0.1652, 0.128, 0.1652, 0.128, 0.1652, 0.128, 0.1652, 0.128, 0.1652, 0.128, 0.1652, 0.128, 0.1652, 0.128, 0.1652, 0.128, 0.1652, 0.128, 0.1652, 0.128, 0.1652, 0.128, 0.1652, 0.128, 0.1652, 0.128, 0.1652, 0.128, 0.1652, 0.128, 0.1652, 0.128, 0.1652, 0.128, 0.1652, 0.128, 0.1652, 0.128, 0.1652, 0.128, 0.1652, 0.128, 0.1652, 0.128, 0.1652, 0.128, 0.1652, 0.128, 0.1652, 0.128, 0.1652, 0.128, 0.1652, 0.128, 0.1652, 0.128, 0.1652, 0.128, 0.1652, 0.128, 0.1652, 0.128, 0.1652, 0.128, 0.1652, 0.128, 0.1652, 0.128, 0.1652, 0.128, 0.1652, 0.128, 0.1652, 0.128, 0.1652, 0.128, 0.1652, 0.128, 0.1652, 0.128, 0.1652, 0.128, 0.1652, 0.128, 0.1652, 0.128, 0.1652, 0.128, 0.1652, 0.128, 0.1652, 0.128, 0.1652, 0.128, 0.1652, 0.128, 0.1652, 0.128, 0.1652, 0.128, 0.1652, 0.128, 0.1652, 0.128, 0.1652, 0.128, 0.1652, 0.128, 0.1652, 0.128, 0.1652, 0.128, 0.1652, 0.128, 0.1652, 0.128, 0.1652, 0.128, 0.1652, 0.128, 0.1652, 0.128, 0.1652, 0.128, 0.1652, 0.128, 0.1652, 0.128, 0.1652, 0.128, 0.1652, 0.128, 0.1652, 0.128, 0.1652, 0.128, 0.1652, 0.128, 0.1652, 0.128, 0.1652, 0.128, 0.1652, 0.128, 0.1652, 0.128, 0.1652, 0.128, 0.1652, 0.128, 0.1652, 0.128, 0.1652, 0.128, 0.1652, 0.128, 0.1652, 0.128, 0.1652, 0.128, 0.1652, 0.128, 0.1652, 0.128, 0.1652, 0.128, 0.1652, 0.128, 0.1652, 0.128, 0.1652, 0.128, 0.1652, 0.128, 0.1652, 0.128, 0.1652, 0.128, 0.1652, 0.128, 0.1652, 0.128, 0.1652, 0.128, 0.1652, 0.128, 0.1652, 0.128, 0.1652, 0.128, 0.1652, 0.128, 0.1652, 0.128, 0.1652, 0.128, 0.1652, 0.128, 0.1652, 0.128, 0.1652, 0.128, 0.1652, 0.128, 0.1652, 0.128, 0.1652, 0.128, 0.1652, 0.128, 0.1652, 0.128, 0.1652, 0.128, 0.1652, 0.128, 0.1652, 0.128, 0.1652, 0.128, 0.1652, 0.128, 0.1652, 0.128, 0.1652, 0.128, 0.1652, 0.128, 0.1652, 0.128, 0.1652, 0.128, 0.1652, 0.128, 0.1652, 0.128, 0.1652, 0.128, 0.1652, 0.128, 0.1652, 0.128, 0.1652, 0.128, 0.1652, 0.128, 0.1652, 0.128, 0.1652, 0.128, 0.1652, 0.128, 0.1652, 0.128, 0.1652, 0.128, 0.1652, 0.128, 0.1652, 0.128, 0.1652, 0.128, 0.1652, 0.128, 0.1652, 0.128, 0.1652, 0.128, 0.1652, 0.128, 0.1652, 0.128, 0.1652, 0.128, 0.1652, 0.128, 0.1652, 0.128, 0.1652, 0.128, 0.1652, 0.128, 0.1652, 0.128, 0.1652, 0.128, 0.1652, 0.128, 0.1652, 0.128, 0.1652, 0.128, 0.1652, 0.128, 0.1652, 0.128, 0.1652, 0.128, 0.1652, 0.128, 0.1652, 0.128, 0.1652, 0.128, 0.1652, 0.128, 0.1652, 0.128, 0.1652, 0.128, 0.1652, 0.128, 0.1652, 0.128, 0.1652, 0.128, 0.1652, 0.128, 0.1652, 0.128, 0.1652, 0.128, 0.1652, 0.128, 0.1652, 0.128, 0.1652, 0.128, 0.1652, 0.128, 0.1652, 0.128, 0.1652, 0.128, 0.1652, 0.128, 0.1652, 0.128, 0.1652, 0.128, 0.1652, 0.128, 0.1652, 0.128, 0.1652, 0.128, 0.1652, 0.128, 0.1652, 0.128, 0.1652, 0.128, 0.1652, 0.128, 0.1652, 0.128, 0.1652, 0.128, 0.1652, 0.128, 0.1652, 0.128, 0.1652, 0.128, 0.1652, 0.128, 0.1652, 0.128, 0.1652, 0.128, 0.1652, 0.128, 0.1652, 0.128, 0.1652, 0.128, 0.1652, 0.128, 0.1652, 0.128, 0.1652, 0.128, 0.1652, 0.128, 0.1652, 0.128, 0.1652, 0.128, 0.1652, 0.128, 0.1652, 0.128, 0.1652, 0.128, 0.1652, 0.128, 0.1652, 0.128, 0.1652, 0.128, 0.1652, 0.128, 0.1652, 0.128, 0.1652, 0.128, 0.1652, 0.128, 0.1652, 0.128, 0.1652, 0.128, 0.1652, 0.128, 0.1652, 0.128, 0.1652, 0.128, 0.1652, 0.128, 0.1652, 0.128, 0.1652, 0.128, 0.1652, 0.128, 0.1652, 0.128, 0.1652, 0.128, 0.1652, 0.128, 0.1652, 0.128, 0.1652, 0.128, 0.1652, 0.128, 0.1652, 0.128, 0.1652, 0.128, 0.1652, 0.128, 0.1652, 0.128, 0.1652, 0.128, 0.1652, 0.128, 0.1652, 0.128, 0.1652, 0.128, 0.1652, 0.128, 0.1652, 0.128, 0.1652, 0.128, 0.1652, 0.128, 0.1652, 0.128, 0.1652, 0.128, 0.1652, 0.128, 0.1652, 0.128, 0.1652, 0.128, 0.1652, 0.128, 0.1652, 0.128, 0.1652, 0.128, 0.1652, 0.128, 0.1652, 0.128, 0.1652, 0.128, 0.1652, 0.128, 0.1652, 0.128, 0.1652, 0.128, 0.1652, 0.128, 0.1652, 0.128, 0.1652, 0.128, 0.1652, 0.128, 0.1652, 0.128, 0.1652, 0.128, 0.1652, 0.128, 0.1652, 0.128, 0.1652, 0.128, 0.1652, 0.128, 0.1652, 0.128, 0.1652, 0.128, 0.1652, 0.128, 0.1652, 0.128, 0.1652, 0.128, 0.1652, 0.128, 0.1652, 0.128, 0.1652, 0.128, 0.1652, 0.128, 0.1652, 0.128, 0.1652, 0.128, 0.1652, 0.128, 0.1652, 0.128, 0.1652, 0.128, 0.1652, 0.128, 0.1652, 0.128, 0.1652, 0.128, 0.1652, 0.128, 0.1652, 0.128, 0.1652, 0.128, 0.1652, 0.128, 0.1652, 0.128, 0.1652, 0.128, 0.1652, 0.128, 0.1652, 0.128, 0.1652, 0.128, 0.1652, 0.128, 0.1652, 0.128, 0.1652, 0.128, 0.1652, 0.128, 0.1652, 0.128, 0.1652, 0.128, 0.1652, 0.128, 0.1652, 0.128, 0.1652, 0.128, 0.1652, 0.128, 0.1652, 0.128, 0.1652, 0.128, 0.1652, 0.128, 0.1652, 0.128, 0.1652, 0.128, 0.1652, 0.128, 0.1652, 0.128, 0.1652, 0.128, 0.1652, 0.128, 0.1652, 0.128, 0.1652, 0.128, 0.1652, 0.128, 0.1652, 0.128, 0.1652, 0.128, 0.1652, 0.128, 0.1652, 0.128, 0.1652, 0.128, 0.1652, 0.128, 0.1652, 0.128, 0.1652, 0.128, 0.1652, 0.128, 0.1652, 0.128, 0.1652, 0.128, 0.1652, 0.128, 0.1652, 0.128, 0.1652, 0.128, 0.1652, 0.128, 0.1652, 0.128, 0.1652, 0.128, 0.1652, 0.128, 0.1652, 0.128, 0.1652, 0.128, 0.1652, 0.128, 0.1652, 0.128, 0.1652, 0.128, 0.1652, 0.128, 0.1652, 0.128, 0.1652, 0.128, 0.1652, 0.128, 0.1652, 0.128, 0.1652, 0.128, 0.1652, 0.128, 0.1652, 0.128, 0.1652, 0.128, 0.1652, 0.128, 0.1652, 0.128, 0.1652, 0.128, 0.1652, 0.128, 0.1652, 0.128, 0.1652, 0.128, 0.1652, 0.128, 0.1652, 0.128, 0.1652, 0.128, 0.1652, 0.128, 0.1652, 0.128, 0.1652, 0.128, 0.1652, 0.128, 0.1652, 0.128, 0.1652, 0.128, 0.1652, 0.128, 0.1652, 0.128, 0.1652, 0.128, 0.1652, 0.128, 0.1652, 0.128, 0.1652, 0.128, 0.1652, 0.128, 0.1652, 0.128, 0.1652, 0.128, 0.1652, 0.128, 0.1652, 0.128, 0.1652, 0.128, 0.1652, 0.128, 0.1652, 0.128, 0.1652, 0.128, 0.1652, 0.128, 0.1652, 0.128, 0.1652, 0.128, 0.1652, 0.128, 0.1652, 0.128, 0.1652, 0.128, 0.1652, 0.128, 0.1652, 0.128, 0.1652, 0.128, 0.1652, 0.128, 0.1652, 0.128, 0.1652, 0.128, 0.1652, 0.128, 0.1652, 0.128, 0.1652, 0.128, 0.1652, 0.128, 0.1652, 0.128, 0.1652, 0.128, 0.1652, 0.128, 0.1652, 0.128, 0.1652, 0.128, 0.1652, 0.128, 0.1652, 0.128, 0.1652, 0.128, 0.1652, 0.128, 0.1652, 0.128, 0.1652, 0.128, 0.1652, 0.128, 0.1652, 0.128, 0.1652, 0.128, 0.1652, 0.128, 0.1652, 0.128, 0.1652, 0.128, 0.1652, 0.128, 0.1652, 0.128, 0.1652, 0.128, 0.1652, 0.128, 0.1652, 0.128, 0.1652, 0.128, 0.1652, 0.128, 0.1652, 0.128, 0.1652, 0.128, 0.1652, 0.128, 0.1652, 0.128, 0.1652, 0.128, 0.1652, 0.128, 0.1652, 0.128, 0.1652, 0.128, 0.1652, 0.128, 0.1652, 0.128, 0.1652, 0.128, 0.1652, 0.128, 0.1652, 0.128, 0.1652, 0.128, 0.1652, 0.128, 0.1652, 0.128, 0.1652, 0.128, 0.1652, 0.128, 0.1652, 0.128, 0.1652, 0.128, 0.1652, 0.128, 0.1652, 0.128, 0.1652, 0.128, 0.1652, 0.128, 0.1652, 0.128, 0.1652, 0.128, 0.1652, 0.128, 0.1652, 0.128, 0.1652, 0.128, 0.1652, 0.128, 0.1652, 0.128, 0.1652, 0.128, 0.1652, 0.128, 0.1652, 0.128, 0.1652, 0.128, 0.1652, 0.128, 0.1652, 0.128, 0.1652, 0.128, 0.1652, 0.128, 0.1652, 0.128, 0.1652, 0.128, 0.1652, 0.128, 0.1652, 0.128, 0.1652, 0.128, 0.1652, 0.128, 0.1652, 0.128, 0.1652, 0.128, 0.1652, 0.128, 0.1652, 0.128, 0.1652, 0.128, 0.1652, 0.128, 0.1652, 0.128, 0.1652, 0.128, 0.1652, 0.128, 0.1652, 0.128, 0.1652, 0.128, 0.1652, 0.128, 0.1652, 0.128, 0.1652, 0.128, 0.1652, 0.128, 0.1652, 0.128, 0.1652, 0.128, 0.1652, 0.128, 0.1652, 0.128, 0.1652, 0.128, 0.1652, 0.128, 0.1652, 0.128, 0.1652, 0.128, 0.1652, 0.128, 0.1652, 0.128, 0.1652, 0.128, 0.1652, 0.128, 0.1652, 0.128, 0.1652, 0.128, 0.1652, 0.128, 0.1652, 0.128, 0.1652, 0.128, 0.1652, 0.128, 0.1652, 0.128, 0.1652, 0.128, 0.1652, 0.128, 0.1652, 0.128, 0.1652, 0.128, 0.1652, 0.128, 0.1652, 0.128, 0.1652, 0.128, 0.1652, 0.128, 0.1652, 0.128, 0.1652, 0.128, 0.1652, 0.128, 0.1652, 0.128, 0.1652, 0.128, 0.1652, 0.128, 0.1652, 0.128, 0.1652, 0.128, 0.1652, 0.128, 0.1652, 0.128, 0.1652, 0.128, 0.1652, 0.128, 0.1652, 0.128, 0.1652, 0.128, 0.1652, 0.128, 0.1652, 0.128, 0.1652, 0.128, 0.1652, 0.128, 0.1652, 0.128, 0.1652, 0.128, 0.1652, 0.128, 0.1652, 0.128, 0.1652, 0.128, 0.1652, 0.128, 0.1652, 0.128, 0.1652, 0.128, 0.1652, 0.128, 0.1652, 0.128, 0.1652, 0.128, 0.1652, 0.128, 0.1652, 0.128, 0.1652, 0.128, 0.1652, 0.128, 0.1652, 0.128, 0.1652, 0.128, 0.1652, 0.128, 0.1652, 0.128, 0.1652, 0.128, 0.1652, 0.128, 0.1652, 0.128, 0.1652, 0.128, 0.1652, 0.128, 0.1652, 0.128, 0.1652, 0.128, 0.1652, 0.128, 0.1652, 0.128, 0.1652, 0.128, 0.1652, 0.128, 0.1652, 0.128, 0.1652, 0.128, 0.1652, 0.128, 0.1652, 0.128, 0.1652, 0.128, 0.1652, 0.128, 0.1652, 0.128, 0.1652, 0.128, 0.1652, 0.128, 0.1652, 0.128, 0.1652, 0.128, 0.1652, 0.128, 0.1652, 0.128, 0.1652, 0.128, 0.1652, 0.128, 0.1652, 0.128, 0.1652, 0.128, 0.1652, 0.128, 0.1652, 0.128, 0.1652, 0.128, 0.1652, 0.128, 0.1652, 0.128, 0.1652, 0.128, 0.1652, 0.128, 0.1652, 0.128, 0.1652, 0.128, 0.1652, 0.128, 0.1652, 0.128, 0.1652, 0.128, 0.1652, 0.128, 0.1652, 0.128, 0.1652, 0.128, 0.1652, 0.128, 0.1652, 0.128, 0.1652, 0.128, 0.1652, 0.128, 0.1652, 0.128, 0.1652, 0.128, 0.1652, 0.128, 0.1652, 0.128, 0.1652, 0.128, 0.1652, 0.128, 0.1652, 0.128, 0.1652, 0.128, 0.1652, 0.128, 0.1652, 0.128, 0.1652, 0.128, 0.1652, 0.128, 0.1652, 0.128, 0.1652, 0.128, 0.1652, 0.128, 0.1652, 0.128, 0.1652, 0.128, 0.1652, 0.128, 0.1652, 0.128, 0.1652, 0.128, 0.1652, 0.128, 0.1652, 0.128, 0.1652, 0.128, 0.1652, 0.128, 0.1652, 0.128, 0.1652, 0.128, 0.1652, 0.128, 0.1652, 0.128, 0.1652, 0.128, 0.1652, 0.128, 0.1652, 0.128, 0.1652, 0.128, 0.1652, 0.128, 0.1652, 0.128, 0.1652, 0.128, 0.1652, 0.128, 0.1652, 0.128, 0.1652, 0.128, 0.1652, 0.128, 0.1652, 0.128, 0.1652, 0.128, 0.1652, 0.128, 0.1652, 0.128, 0.1652, 0.128, 0.1652, 0.128, 0.1652, 0.128, 0.1652, 0.128, 0.1652, 0.128, 0.1652, 0.128, 0.1652, 0.128, 0.1652, 0.128, 0.1652, 0.128, 0.1652, 0.128, 0.1652, 0.128, 0.1652, 0.128, 0.1652, 0.128, 0.1652, 0.128, 0.1652, 0.128, 0.1652, 0.128, 0.1652, 0.128, 0.1652, 0.128, 0.1652, 0.128, 0.1652, 0.128, 0.1652, 0.128, 0.1652, 0.128, 0.1652, 0.128, 0.1652, 0.128, 0.1652, 0.128, 0.1652, 0.128, 0.1652, 0.128, 0.1652, 0.128, 0.1652, 0.128, 0.1652, 0.128, 0.1652, 0.128, 0.1652, 0.128, 0.1652, 0.128, 0.1652, 0.128, 0.1652, 0.128, 0.1652, 0.128, 0.1652, 0.128, 0.1652, 0.128, 0.1652, 0.128, 0.1652, 0.128, 0.1652, 0.128, 0.1652, 0.128, 0.1652, 0.128, 0.1652, 0.128, 0.1652, 0.128, 0.1652, 0.128, 0.1652, 0.128, 0.1652, 0.128, 0.1652, 0.128, 0.1652, 0.128, 0.1652, 0.128, 0.1652, 0.128, 0.1652, 0.128, 0.1652, 0.128, 0.1652, 0.128, 0.1652, 0.128, 0.1652, 0.128, 0.1652, 0.128, 0.1652, 0.128, 0.1652, 0.128, 0.1652, 0.128, 0.1652, 0.128, 0.1652, 0.128, 0.1652, 0.128, 0.1652, 0.128, 0.1652, 0.128, 0.1652, 0.128, 0.1652, 0.128, 0.1652, 0.128, 0.1652, 0.128, 0.1652, 0.128, 0.1652, 0.128, 0.1652, 0.128, 0.1652, 0.128, 0.1652, 0.128, 0.1652, 0.128, 0.1652, 0.128, 0.1652, 0.128, 0.1652, 0.128, 0.1652, 0.128, 0.1652, 0.128, 0.1652, 0.128, 0.1652, 0.128, 0.1652, 0.128, 0.1652, 0.128, 0.1652, 0.128, 0.1652, 0.128, 0.1652, 0.128, 0.1652, 0.128, 0.1652, 0.128, 0.1652, 0.128, 0.1652, 0.128, 0.1652, 0.128, 0.1652, 0.128, 0.1652, 0.128, 0.1652, 0.128, 0.1652, 0.128, 0.1652, 0.128, 0.1652, 0.128, 0.1652, 0.128, 0.1652, 0.128, 0.1652, 0.128, 0.1652, 0.128, 0.1652, 0.128, 0.1652, 0.128, 0.1652, 0.128, 0.1652, 0.128, 0.1652, 0.128, 0.1652, 0.128, 0.1652, 0.128, 0.1652, 0.128, 0.1652, 0.128, 0.1652, 0.128, 0.1652, 0.128, 0.1652, 0.128, 0.1652, 0.128, 0.1652, 0.128, 0.1652, 0.128, 0.1652, 0.128, 0.1652, 0.128, 0.1652, 0.128, 0.1652, 0.128, 0.1652, 0.128, 0.1652, 0.128, 0.1652, 0.128, 0.1652, 0.128, 0.1652, 0.128, 0.1652, 0.128, 0.1652, 0.128, 0.1652, 0.128, 0.1652, 0.128, 0.1652, 0.128, 0.1652, 0.128, 0.1652, 0.128, 0.1652, 0.128, 0.1652, 0.128, 0.1652, 0.128, 0.1652, 0.128, 0.1652, 0.128, 0.1652, 0.128, 0.1652, 0.128, 0.1652, 0.128, 0.1652, 0.128, 0.1652, 0.128, 0.1652, 0.128, 0.1652, 0.128, 0.1652, 0.128, 0.1652, 0.128, 0.1652, 0.128, 0.1652, 0.128, 0.1652, 0.128, 0.1652, 0.128, 0.1652, 0.128, 0.1652, 0.128, 0.1652, 0.128, 0.1652, 0.128, 0.1652, 0.128, 0.1652, 0.128, 0.1652, 0.128, 0.1652, 0.128, 0.1652, 0.128, 0.1652, 0.128, 0.1652, 0.128, 0.1652, 0.128, 0.1652, 0.128, 0.1652, 0.128, 0.1652, 0.128, 0.1652, 0.128, 0.1652, 0.128, 0.1652, 0.128, 0.1652, 0.128, 0.1652, 0.128, 0.1652, 0.128, 0.1652, 0.128, 0.1652, 0.128, 0.1652, 0.128, 0.1652, 0.128, 0.1652, 0.128, 0.1652, 0.128, 0.1652, 0.128, 0.1652, 0.128, 0.1652, 0.128, 0.1652, 0.128, 0.1652, 0.128, 0.1652, 0.128, 0.1652, 0.128, 0.1652, 0.128, 0.1652, 0.128, 0.1652, 0.128, 0.1652, 0.128, 0.1652, 0.128, 0.1652, 0.128, 0.1652, 0.128, 0.1652, 0.128, 0.1652, 0.128, 0.1652, 0.128, 0.1652, 0.128, 0.1652, 0.128, 0.1652, 0.128, 0.1652, 0.128, 0.1652, 0.128, 0.1652, 0.128, 0.1652, 0.128, 0.1652, 0.128, 0.1652, 0.128, 0.1652, 0.128, 0.1652, 0.128, 0.1652, 0.128, 0.1652, 0.128, 0.1652, 0.128, 0.1652, 0.128, 0.1652, 0.128, 0.1652, 0.128, 0.1652, 0.128, 0.1652, 0.128, 0.1652, 0.128, 0.1652, 0.128, 0.1652, 0.128, 0.1652, 0.128, 0.1652, 0.128, 0.1652, 0.128, 0.1652, 0.128, 0.1652, 0.128, 0.1652, 0.128, 0.1652, 0.128, 0.1652, 0.128, 0.1652, 0.128, 0.1652, 0.128, 0.1652, 0.128, 0.1652, 0.128, 0.1652, 0.128, 0.1652, 0.128, 0.1652, 0.128, 0.1652, 0.128, 0.1652, 0.128, 0.1652, 0.128, 0.1652, 0.128, 0.1652, 0.128, 0.1652, 0.128, 0.1652, 0.128, 0.1652, 0.128, 0.1652, 0.128, 0.1652, 0.128, 0.1652, 0.128, 0.1652, 0.128, 0.1652, 0.128, 0.1652, 0.128, 0.1652, 0.128, 0.1652, 0.128, 0.1652, 0.128, 0.1652, 0.128, 0.1652, 0.128, 0.1652, 0.128, 0.1652, 0.128, 0.1652, 0.128, 0.1652, 0.128, 0.1652, 0.128, 0.1652, 0.128, 0.1652, 0.128, 0.1652, 0.128, 0.1652, 0.128, 0.1652, 0.128, 0.1652, 0.128, 0.1652, 0.128, 0.1652, 0.128, 0.1652, 0.128, 0.1652, 0.128, 0.1652, 0.128, 0.1652, 0.128, 0.1652, 0.128, 0.1652, 0.128, 0.1652, 0.128, 0.1652, 0.128, 0.1652, 0.128, 0.1652, 0.128, 0.1652, 0.128, 0.1652, 0.128, 0.1652, 0.128, 0.1652, 0.128, 0.1652, 0.128, 0.1652, 0.128, 0.1652, 0.128, 0.1652, 0.128, 0.1652, 0.128, 0.1652, 0.128, 0.1652, 0.128, 0.1652, 0.128, 0.1652, 0.128, 0.1652, 0.128, 0.1652, 0.128, 0.1652, 0.128, 0.1652, 0.128, 0.1652, 0.128, 0.1652, 0.128, 0.1652, 0.128, 0.1652, 0.128, 0.1652, 0.128, 0.1652, 0.128, 0.1652, 0.128, 0.1652, 0.128, 0.1652, 0.128, 0.1652, 0.128, 0.1652, 0.128, 0.1652, 0.128, 0.1652, 0.128, 0.1652, 0.128, 0.1652, 0.128, 0.1652, 0.128, 0.1652, 0.128, 0.1652, 0.128, 0.1652, 0.128, 0.1652, 0.128, 0.1652, 0.128, 0.1652, 0.128, 0.1652, 0.128, 0.1652, 0.128, 0.1652, 0.128, 0.1652, 0.128, 0.1652, 0.128, 0.1652, 0.128, 0.1652, 0.128, 0.1652, 0.128, 0.1652, 0.128, 0.1652, 0.128, 0.1652, 0.128, 0.1652, 0.128, 0.1652, 0.128, 0.1652, 0.128, 0.1652, 0.128, 0.1652, 0.128, 0.1652, 0.128, 0.1652, 0.128, 0.1652, 0.128, 0.1652, 0.128, 0.1652, 0.128, 0.1652, 0.128, 0.1652, 0.128, 0.1652, 0.128, 0.1652, 0.128, 0.1652, 0.128, 0.1652, 0.128, 0.1652, 0.128, 0.1652, 0.128, 0.1652, 0.128, 0.1652, 0.128, 0.1652, 0.128, 0.1652, 0.128, 0.1652, 0.128, 0.1652, 0.128, 0.1652, 0.128, 0.1652, 0.128, 0.1652, 0.128, 0.1652, 0.128, 0.1652, 0.128, 0.1652, 0.128, 0.1652, 0.128, 0.1652, 0.128, 0.1652, 0.128, 0.1652, 0.128, 0.1652, 0.128, 0.1652, 0.128, 0.1652, 0.128, 0.1652, 0.128, 0.1652, 0.128, 0.1652, 0.128, 0.1652, 0.128, 0.1652, 0.128, 0.1652, 0.128, 0.1652, 0.128, 0.1652, 0.128, 0.1652, 0.128, 0.1652, 0.128, 0.1652, 0.128, 0.1652, 0.128, 0.1652, 0.128, 0.1652, 0.128, 0.1652, 0.128, 0.1652, 0.128, 0.1652, 0.128, 0.1652, 0.128, 0.1652, 0.128, 0.1652, 0.128, 0.1652, 0.128, 0.1652, 0.128, 0.1652, 0.128, 0.1652, 0.128, 0.1652, 0.128, 0.1652, 0.128, 0.1652, 0.128, 0.1652, 0.128, 0.1652, 0.128, 0.1652, 0.128, 0.1652, 0.128, 0.1652, 0.128, 0.1652, 0.128, 0.1652, 0.128, 0.1652, 0.128, 0.1652, 0.128, 0.1652, 0.128, 0.1652, 0.128, 0.1652, 0.128, 0.1652, 0.128, 0.1652, 0.128, 0.1652, 0.128, 0.1652, 0.128, 0.1652, 0.128, 0.1652, 0.128, 0.1652, 0.128, 0.1652, 0.128, 0.1652, 0.128, 0.1652, 0.128, 0.1652, 0.128, 0.1652, 0.128, 0.1652, 0.128, 0.1652, 0.128, 0.1652, 0.128, 0.1652, 0.128, 0.1652, 0.128, 0.1652, 0.128, 0.1652, 0.128, 0.1652, 0.128, 0.1652, 0.128, 0.1652, 0.128, 0.1652, 0.128, 0.1652, 0.128, 0.1652, 0.128, 0.1652, 0.128, 0.1652, 0.128, 0.1652, 0.128, 0.1652, 0.128, 0.1652, 0.128, 0.1652, 0.128, 0.1652, 0.128, 0.1652, 0.128, 0.1652, 0.128, 0.1652, 0.128, 0.1652, 0.128, 0.1652, 0.128, 0.1652, 0.128, 0.1652, 0.128, 0.1652, 0.128, 0.1652, 0.128, 0.1652, 0.128, 0.1652, 0.128, 0.1652, 0.128, 0.1652, 0.128, 0.1652, 0.128, 0.1652, 0.128, 0.1652, 0.128, 0.1652, 0.128, 0.1652, 0.128, 0.1652, 0.128, 0.1652, 0.128, 0.1652, 0.128, 0.1652, 0.128, 0.1652, 0.128, 0.1652, 0.128, 0.1652, 0.128, 0.1652, 0.128, 0.1652, 0.128, 0.1652, 0.128, 0.1652, 0.128, 0.1652, 0.128, 0.1652, 0.128, 0.1652, 0.128, 0.1652, 0.128, 0.1652, 0.128, 0.1652, 0.128, 0.1652, 0.128, 0.1652, 0.128, 0.1652, 0.128, 0.1652, 0.128, 0.1652, 0.128, 0.1652, 0.128, 0.1652, 0.128, 0.1652, 0.128, 0.1652, 0.128, 0.1652, 0.128, 0.1652, 0.128, 0.1652, 0.128, 0.1652, 0.128, 0.1652, 0.128, 0.1652, 0.128, 0.1652, 0.128, 0.1652, 0.128, 0.1652, 0.128, 0.1652, 0.128, 0.1652, 0.128, 0.1652, 0.128, 0.1652, 0.128, 0.1652, 0.128, 0.1652, 0.128, 0.1652, 0.128, 0.1652, 0.128, 0.1652, 0.128, 0.1652, 0.128, 0.1652, 0.128, 0.1652, 0.128, 0.1652, 0.128, 0.1652, 0.128, 0.1652, 0.128, 0.1652, 0.128, 0.1652, 0.128, 0.1652, 0.128, 0.1652, 0.128, 0.1652, 0.128, 0.1652, 0.128, 0.1652, 0.128, 0.1652, 0.128, 0.1652, 0.128, 0.1652, 0.128, 0.1652, 0.128, 0.1652, 0.128, 0.1652, 0.128, 0.1652, 0.128, 0.1652, 0.128, 0.1652, 0.128, 0.1652, 0.128, 0.1652, 0.128, 0.1652, 0.128, 0.1652, 0.128, 0.1652, 0.128, 0.1652, 0.128, 0.1652, 0.128, 0.1652, 0.128, 0.1652, 0.128, 0.1652, 0.128, 0.1652, 0.128, 0.1652, 0.128, 0.1652, 0.128, 0.1652, 0.128, 0.1652, 0.128, 0.1652, 0.128, 0.1652, 0.128, 0.1652, 0.128, 0.1652, 0.128, 0.1652, 0.128, 0.1652, 0.128, 0.1652, 0.128, 0.1652, 0.128, 0.1652, 0.128, 0.1652, 0.128, 0.1652, 0.128, 0.1652, 0.128, 0.1652, 0.128, 0.1652, 0.128, 0.1652, 0.128, 0.1652, 0.128, 0.1652, 0.128, 0.1652, 0.128, 0.1652, 0.128, 0.1652, 0.128, 0.1652, 0.128, 0.1652, 0.128, 0.1652, 0.128, 0.1652, 0.128, 0.1652, 0.128, 0.1652, 0.128, 0.1652, 0.128, 0.1652, 0.128, 0.1652, 0.128, 0.1652, 0.128, 0.1652, 0.128, 0.1652, 0.128, 0.1652, 0.128, 0.1652, 0.128, 0.1652, 0.128, 0.1652, 0.128, 0.1652, 0.128, 0.1652, 0.128, 0.1652, 0.128, 0.1652, 0.128, 0.1652, 0.128, 0.1652, 0.128, 0.1652, 0.128, 0.1652, 0.128, 0.1652, 0.128, 0.1652, 0.128, 0.1652, 0.128, 0.1652, 0.128, 0.1652, 0.128, 0.1652, 0.128, 0.1652, 0.128, 0.1652, 0.128, 0.1652, 0.128, 0.1652, 0.128, 0.1652, 0.128, 0.1652, 0.128, 0.1652, 0.128, 0.1652, 0.128, 0.1652, 0.128, 0.1652, 0.128, 0.1652, 0.128, 0.1652, 0.128, 0.1652, 0.128, 0.1652, 0.128, 0.1652, 0.128, 0.1652, 0.128, 0.1652, 0.128, 0.1652, 0.128, 0.1652, 0.128, 0.1652, 0.128, 0.1652, 0.128, 0.1652, 0.128, 0.1652, 0.128, 0.1652, 0.128, 0.1652, 0.128, 0.1652, 0.128, 0.1652, 0.128, 0.1652, 0.128, 0.1652, 0.128, 0.1652, 0.128, 0.1652, 0.128, 0.1652, 0.128, 0.1652, 0.128, 0.1652, 0.128, 0.1652, 0.128, 0.1652, 0.128, 0.1652, 0.128, 0.1652, 0.128, 0.1652, 0.128, 0.1652, 0.128, 0.1652, 0.128, 0.1652, 0.128, 0.1652, 0.128, 0.1652, 0.128, 0.1652, 0.128, 0.1652, 0.128, 0.1652, 0.128, 0.1652, 0.128, 0.1652, 0.128, 0.1652, 0.128, 0.1652, 0.128, 0.1652, 0.128, 0.1652, 0.128, 0.1652, 0.128, 0.1652, 0.128, 0.1652, 0.128, 0.1652, 0.128, 0.1652, 0.128, 0.1652, 0.128, 0.1652, 0.128, 0.1652, 0.128, 0.1652, 0.128, 0.1652, 0.128, 0.1652, 0.128, 0.1652, 0.128, 0.1652, 0.128, 0.1652, 0.128, 0.1652, 0.128, 0.1652, 0.128, 0.1652, 0.128, 0.1652, 0.128, 0.1652, 0.128, 0.1652, 0.128, 0.1652, 0.128, 0.1652, 0.128, 0.1652, 0.128, 0.1652, 0.128, 0.1652, 0.128, 0.1652, 0.128, 0.1652, 0.128, 0.1652, 0.128, 0.1652, 0.128, 0.1652, 0.128, 0.1652, 0.128, 0.1652, 0.128, 0.1652, 0.128, 0.1652, 0.128, 0.1652, 0.128, 0.1652, 0.128, 0.1652, 0.128, 0.1652, 0.128, 0.1652, 0.128, 0.1652, 0.128, 0.1652, 0.128, 0.1652, 0.128, 0.1652, 0.128, 0.1652, 0.128, 0.1652, 0.128, 0.1652, 0.128, 0.1652, 0.128, 0.1652, 0.128, 0.1652, 0.128, 0.1652, 0.128, 0.1652, 0.128, 0.1652, 0.128, 0.1652, 0.128, 0.1652, 0.128, 0.1652, 0.128, 0.1652, 0.128, 0.1652, 0.128, 0.1652, 0.128, 0.1652, 0.128, 0.1652, 0.128, 0.1652, 0.128, 0.1652, 0.128, 0.1652, 0.128, 0.1652, 0.128, 0.1652, 0.128, 0.1652, 0.128, 0.1652, 0.128, 0.1652, 0.128, 0.1652, 0.128, 0.1652, 0.128, 0.1652, 0.128, 0.1652, 0.128, 0.1652, 0.128, 0.1652, 0.128, 0.1652, 0.128, 0.1652, 0.128, 0.1652, 0.128, 0.1652, 0.128, 0.1652, 0.128, 0.1652, 0.128, 0.1652, 0.128, 0.1652, 0.128, 0.1652, 0.128, 0.1652, 0.128, 0.1652, 0.128, 0.1652, 0.128, 0.1652, 0.128, 0.1652, 0.128, 0.1652, 0.128, 0.1652, 0.128, 0.1652, 0.128, 0.1652, 0.128, 0.1652, 0.128, 0.1652, 0.128, 0.1652, 0.128, 0.1652, 0.128, 0.1652, 0.128, 0.1652, 0.128, 0.1652, 0.128, 0.1652, 0.128, 0.1652, 0.128, 0.1652, 0.128, 0.1652, 0.128, 0.1652, 0.128, 0.1652, 0.128, 0.1652, 0.128, 0.1652, 0.128, 0.1652, 0.128, 0.1652, 0.128, 0.1652, 0.128, 0.1652, 0.128, 0.1652, 0.128, 0.1652, 0.128, 0.1652, 0.128, 0.1652, 0.128, 0.1652, 0.128, 0.1652, 0.128, 0.1652, 0.128, 0.1652, 0.128, 0.1652, 0.128, 0.1652, 0.128, 0.1652, 0.128, 0.1652, 0.128, 0.1652, 0.128, 0.1652, 0.128, 0.1652, 0.128, 0.1652, 0.128, 0.1652, 0.128, 0.1652, 0.128, 0.1652, 0.128, 0.1652, 0.128, 0.1652, 0.128, 0.1652, 0.128, 0.1652, 0.128, 0.1652, 0.128, 0.1652, 0.128, 0.1652, 0.128, 0.1652, 0.128, 0.1652, 0.128, 0.1652, 0.128, 0.1652, 0.128, 0.1652, 0.128, 0.1652, 0.128, 0.1652, 0.128, 0.1652, 0.128, 0.1652, 0.128, 0.1652, 0.128, 0.1652, 0.128, 0.1652, 0.128, 0.1652, 0.128, 0.1652, 0.128, 0.1652, 0.128, 0.1652, 0.128, 0.1652, 0.128, 0.1652, 0.128, 0.1652, 0.128, 0.1652, 0.128, 0.1652, 0.128, 0.1652, 0.128, 0.1652, 0.128, 0.1652, 0.128, 0.1652, 0.128, 0.1652, 0.128, 0.1652, 0.128, 0.1652, 0.128, 0.1652, 0.128, 0.1652, 0.128, 0.1652, 0.128, 0.1652, 0.128, 0.1652, 0.128, 0.1652, 0.128, 0.1652, 0.128, 0.1652, 0.128, 0.1652, 0.128, 0.1652, 0.128, 0.1652, 0.128, 0.1652, 0.128, 0.1652, 0.128, 0.1652, 0.128, 0.1652, 0.128, 0.1652, 0.128, 0.1652, 0.128, 0.1652, 0.128, 0.1652, 0.128, 0.1652, 0.128, 0.1652, 0.128, 0.1652, 0.128, 0.1652, 0.128, 0.1652, 0.128, 0.1652, 0.128, 0.1652, 0.128, 0.1652, 0.128, 0.1652, 0.128, 0.1652, 0.128, 0.1652, 0.128, 0.1652, 0.128, 0.1652, 0.128, 0.1652, 0.128, 0.1652, 0.128, 0.1652, 0.128, 0.1652, 0.128, 0.1652, 0.128, 0.1652, 0.128, 0.1652, 0.128, 0.1652, 0.128, 0.1652, 0.128, 0.1652, 0.128, 0.1652, 0.128, 0.1652, 0.128, 0.1652, 0.128, 0.1652, 0.128, 0.1652, 0.128, 0.1652, 0.128, 0.1652, 0.128, 0.1652, 0.128, 0.1652, 0.128, 0.1652, 0.128, 0.1652, 0.128, 0.1652, 0.128, 0.1652, 0.128, 0.1652, 0.128, 0.1652, 0.128, 0.1652, 0.128, 0.1652, 0.128, 0.1652, 0.128, 0.1652, 0.128, 0.1652, 0.128, 0.1652, 0.128, 0.1652, 0.128, 0.1652, 0.128, 0.1652, 0.128, 0.1652, 0.128, 0.1652, 0.128, 0.1652, 0.128, 0.1652, 0.128, 0.1652, 0.128, 0.1652, 0.128, 0.1652, 0.128, 0.1652, 0.128, 0.1652, 0.128, 0.1652, 0.128, 0.1652, 0.128, 0.1652, 0.128, 0.1652, 0.128, 0.1652, 0.128, 0.1652, 0.128, 0.1652, 0.128, 0.1652, 0.128, 0.1652, 0.128, 0.1652, 0.128, 0.1652, 0.128, 0.1652, 0.128, 0.1652, 0.2619, 0.5446, 0.2619, 0.5446, 0.2619, 0.5446, 0.2619, 0.5446, 0.2619, 0.5446, 0.2619, 0.5446, 0.2619, 0.5446, 0.2619, 0.5446, 0.2619, 0.5446, 0.2619, 0.5446, 0.2619, 0.5446, 0.2619, 0.5446, 0.2619, 0.5446, 0.2619, 0.5446, 0.2619, 0.5446, 0.2619, 0.5446, 0.2619, 0.5446, 0.2619, 0.5446, 0.2619, 0.5446, 0.2619, 0.5446, 0.2619, 0.5446, 0.2619, 0.5446, 0.2619, 0.5446, 0.2619, 0.5446, 0.2619, 0.5446, 0.2619, 0.5446, 0.2619, 0.5446, 0.2619, 0.5446, 0.2619, 0.5446, 0.2619, 0.5446, 0.2619, 0.5446, 0.2619, 0.5446, 0.2619, 0.5446, 0.2619, 0.5446, 0.2619, 0.5446, 0.2619, 0.5446, 0.2619, 0.5446, 0.2619, 0.5446, 0.2619, 0.5446, 0.2619, 0.5446, 0.2619, 0.5446, 0.2619, 0.5446, 0.2619, 0.5446, 0.2619, 0.5446, 0.2619, 0.5446, 0.2619, 0.5446, 0.2619, 0.5446, 0.2619, 0.5446, 0.2619, 0.5446, 0.2619, 0.5446, 0.2619, 0.5446, 0.2619, 0.5446, 0.2619, 0.5446, 0.2619, 0.5446, 0.2619, 0.5446, 0.2619, 0.5446, 0.2619, 0.5446, 0.2619, 0.5446, 0.2619, 0.5446, 0.2619, 0.5446, 0.2619, 0.5446, 0.2619, 0.5446, 0.2619, 0.5446, 0.2619, 0.5446, 0.2619, 0.5446, 0.2619, 0.5446, 0.2619, 0.5446, 0.2619, 0.5446, 0.2619, 0.5446, 0.2619, 0.5446, 0.2619, 0.5446, 0.2619, 0.5446, 0.2619, 0.5446, 0.2619, 0.5446, 0.2619, 0.5446, 0.2619, 0.5446, 0.2619, 0.5446, 0.2619, 0.5446, 0.2619, 0.5446, 0.2619, 0.5446, 0.2619, 0.5446, 0.2619, 0.5446, 0.2619, 0.5446, 0.2619, 0.5446, 0.2619, 0.5446, 0.2619, 0.5446, 0.2619, 0.5446, 0.2619, 0.5446, 0.2619, 0.5446, 0.2619, 0.5446, 0.2619, 0.5446, 0.2619, 0.5446, 0.2619, 0.5446, 0.2619, 0.5446, 0.2619, 0.5446, 0.2619, 0.5446, 0.2619, 0.5446, 0.2619, 0.5446, 0.2619, 0.5446, 0.2619, 0.5446, 0.2619, 0.5446, 0.2619, 0.5446, 0.2619, 0.5446, 0.2619, 0.5446, 0.2619, 0.5446, 0.2619, 0.5446, 0.2619, 0.5446, 0.2619, 0.5446, 0.2619, 0.5446, 0.2619, 0.5446, 0.2619, 0.5446, 0.2619, 0.5446, 0.2619, 0.5446, 0.2619, 0.5446, 0.2619, 0.5446, 0.2619, 0.5446, 0.2619, 0.5446, 0.2619, 0.5446, 0.2619, 0.5446, 0.2619, 0.5446, 0.2619, 0.5446, 0.2619, 0.5446, 0.2619, 0.5446, 0.2619, 0.5446, 0.2619, 0.5446, 0.2619, 0.5446, 0.2619, 0.5446, 0.2619, 0.5446, 0.1131, 0.1453, 0.1131, 0.1453, 0.1131, 0.1453, 0.1131, 0.1453, 0.1131, 0.1453, 0.1131, 0.1453, 0.1131, 0.1453, 0.1131, 0.1453, 0.1131, 0.1453, 0.1131, 0.1453, 0.1131, 0.1453, 0.1131, 0.1453, 0.1131, 0.1453, 0.1131, 0.1453, 0.1131, 0.1453, 0.1131, 0.1453, 0.1131, 0.1453, 0.1131, 0.1453, 0.1131, 0.1453, 0.1131, 0.1453, 0.1131, 0.1453, 0.1131, 0.1453, 0.1131, 0.1453, 0.1131, 0.1453, 0.1131, 0.1453, 0.1131, 0.1453, 0.1131, 0.1453, 0.1131, 0.1453, 0.1131, 0.1453, 0.1131, 0.1453, 0.1131, 0.1453, 0.1131, 0.1453, 0.1428, 0.8274, 0.1428, 0.8274, 0.1428, 0.8274, 0.1428, 0.8274, 0.1428, 0.8274, 0.1428, 0.8274, 0.1428, 0.8274, 0.1428, 0.8274, 0.1428, 0.8274, 0.1428, 0.8274, 0.1428, 0.8274, 0.1428, 0.8274, 0.1428, 0.8274, 0.1428, 0.8274, 0.1428, 0.8274, 0.1428, 0.8274, 0.1428, 0.8274, 0.1428, 0.8274, 0.1428, 0.8274, 0.1428, 0.8274, 0.1428, 0.8274, 0.1428, 0.8274, 0.1428, 0.8274, 0.1428, 0.8274, 0.1428, 0.8274, 0.1428, 0.8274, 0.1428, 0.8274, 0.1428, 0.8274, 0.1428, 0.8274, 0.1428, 0.8274, 0.1428, 0.8274, 0.1428, 0.8274, 0.1428, 0.8274, 0.1428, 0.8274, 0.1428, 0.8274, 0.1428, 0.8274, 0.05602, 0.1528, 0.05602, 0.1528, 0.05602, 0.1528, 0.05602, 0.1528, 0.1428, 0.8274, 0.1428, 0.8274, 0.1428, 0.8274, 0.1428, 0.8274, 0.1428, 0.8274, 0.1428, 0.8274, 0.1428, 0.8274, 0.1428, 0.8274, 0.1428, 0.8274, 0.1428, 0.8274, 0.1428, 0.8274, 0.1428, 0.8274, 0.05602, 0.1528, 0.05602, 0.1528, 0.05602, 0.1528, 0.05602, 0.1528, 0.05602, 0.1528, 0.05602, 0.1528, 0.05602, 0.1528, 0.05602, 0.1528, 0.05602, 0.1528, 0.05602, 0.1528, 0.05602, 0.1528, 0.05602, 0.1528, 0.05602, 0.1528, 0.05602, 0.1528, 0.05602, 0.1528, 0.05602, 0.1528, 0.05602, 0.1528, 0.05602, 0.1528, 0.05602, 0.1528, 0.05602, 0.1528, 0.2619, 0.5446, 0.2619, 0.5446, 0.2619, 0.5446, 0.2619, 0.5446, 0.2619, 0.5446, 0.2619, 0.5446, 0.2619, 0.5446, 0.2619, 0.5446, 0.2619, 0.5446, 0.2619, 0.5446, 0.2619, 0.5446, 0.2619, 0.5446, 0.2619, 0.5446, 0.2619, 0.5446, 0.2619, 0.5446, 0.2619, 0.5446, 0.2619, 0.5446, 0.2619, 0.5446, 0.2619, 0.5446, 0.2619, 0.5446, 0.2619, 0.5446, 0.2619, 0.5446, 0.2619, 0.5446, 0.2619, 0.5446, 0.2619, 0.5446, 0.2619, 0.5446, 0.2619, 0.5446, 0.2619, 0.5446, 0.2619, 0.5446, 0.2619, 0.5446, 0.2619, 0.5446, 0.2619, 0.5446, 0.2619, 0.5446, 0.2619, 0.5446, 0.2619, 0.5446, 0.2619, 0.5446, 0.2619, 0.5446, 0.2619, 0.5446, 0.2619, 0.5446, 0.2619, 0.5446, 0.2619, 0.5446, 0.2619, 0.5446, 0.2619, 0.5446, 0.2619, 0.5446, 0.2619, 0.5446, 0.2619, 0.5446, 0.2619, 0.5446, 0.2619, 0.5446, 0.2619, 0.5446, 0.2619, 0.5446, 0.2619, 0.5446, 0.2619, 0.5446, 0.2619, 0.5446, 0.2619, 0.5446, 0.2619, 0.5446, 0.2619, 0.5446, 0.2619, 0.5446, 0.2619, 0.5446, 0.2619, 0.5446, 0.2619, 0.5446, 0.2619, 0.5446, 0.2619, 0.5446, 0.2619, 0.5446, 0.2619, 0.5446, 0.2619, 0.5446, 0.2619, 0.5446, 0.2619, 0.5446, 0.2619, 0.5446, 0.2619, 0.5446, 0.2619, 0.5446, 0.2619, 0.5446, 0.2619, 0.5446, 0.2619, 0.5446, 0.2619, 0.5446, 0.2619, 0.5446, 0.2619, 0.5446, 0.2619, 0.5446, 0.2619, 0.5446, 0.2619, 0.5446, 0.2619, 0.5446, 0.2619, 0.5446, 0.2619, 0.5446, 0.2619, 0.5446, 0.2619, 0.5446, 0.2619, 0.5446, 0.2619, 0.5446, 0.2619, 0.5446, 0.2619, 0.5446, 0.2619, 0.5446, 0.2619, 0.5446, 0.2619, 0.5446, 0.2619, 0.5446, 0.2619, 0.5446, 0.2619, 0.5446, 0.2619, 0.5446, 0.2619, 0.5446, 0.2619, 0.5446, 0.2619, 0.5446, 0.2619, 0.5446, 0.2619, 0.5446, 0.2619, 0.5446, 0.2619, 0.5446, 0.2619, 0.5446, 0.2619, 0.5446, 0.2619, 0.5446, 0.2619, 0.5446, 0.2619, 0.5446, 0.2619, 0.5446, 0.2619, 0.5446, 0.2619, 0.5446, 0.2619, 0.5446, 0.2619, 0.5446, 0.2619, 0.5446, 0.2619, 0.5446, 0.2619, 0.5446, 0.2619, 0.5446, 0.2619, 0.5446, 0.2619, 0.5446, 0.2619, 0.5446, 0.2619, 0.5446, 0.2619, 0.5446, 0.2619, 0.5446, 0.2619, 0.5446, 0.2619, 0.5446, 0.2619, 0.5446, 0.2619, 0.5446, 0.2619, 0.5446, 0.2619, 0.5446, 0.2619, 0.5446, 0.2619, 0.5446, 0.2619, 0.5446, 0.2619, 0.5446, 0.2619, 0.5446, 0.2619, 0.5446, 0.2619, 0.5446, 0.2619, 0.5446, 0.2619, 0.5446, 0.2619, 0.5446, 0.2619, 0.5446, 0.2619, 0.5446, 0.2619, 0.5446, 0.2619, 0.5446, 0.2619, 0.5446, 0.2619, 0.5446, 0.2619, 0.5446, 0.2619, 0.5446, 0.2619, 0.5446, 0.2619, 0.5446, 0.2619, 0.5446, 0.2619, 0.5446, 0.2619, 0.5446, 0.2619, 0.5446, 0.2619, 0.5446, 0.2619, 0.5446, 0.2619, 0.5446, 0.2619, 0.5446, 0.2619, 0.5446, 0.2619, 0.5446, 0.2619, 0.5446, 0.2619, 0.5446, 0.2619, 0.5446, 0.2619, 0.5446, 0.2619, 0.5446, 0.2619, 0.5446, 0.2619, 0.5446, 0.2619, 0.5446, 0.2619, 0.5446, 0.2619, 0.5446, 0.2619, 0.5446, 0.2619, 0.5446, 0.2619, 0.5446, 0.2619, 0.5446, 0.2619, 0.5446, 0.2619, 0.5446, 0.2619, 0.5446, 0.2619, 0.5446, 0.2619, 0.5446, 0.2619, 0.5446, 0.2619, 0.5446, 0.2619, 0.5446, 0.2619, 0.5446, 0.2619, 0.5446, 0.2619, 0.5446, 0.2619, 0.5446, 0.2619, 0.5446, 0.2619, 0.5446, 0.2619, 0.5446, 0.2619, 0.5446, 0.2619, 0.5446, 0.2619, 0.5446, 0.2619, 0.5446, 0.2619, 0.5446, 0.2619, 0.5446, 0.2619, 0.5446, 0.2619, 0.5446, 0.2619, 0.5446, 0.2619, 0.5446, 0.2619, 0.5446, 0.2619, 0.5446, 0.2619, 0.5446, 0.2619, 0.5446, 0.2619, 0.5446, 0.2619, 0.5446, 0.2619, 0.5446, 0.2619, 0.5446, 0.2619, 0.5446, 0.2619, 0.5446, 0.2619, 0.5446, 0.2619, 0.5446, 0.2619, 0.5446, 0.2619, 0.5446, 0.2619, 0.5446, 0.2619, 0.5446, 0.2619, 0.5446, 0.2619, 0.5446, 0.2619, 0.5446, 0.2619, 0.5446, 0.2619, 0.5446, 0.2619, 0.5446, 0.2619, 0.5446, 0.2619, 0.5446, 0.2619, 0.5446, 0.2619, 0.5446, 0.2619, 0.5446, 0.2619, 0.5446, 0.2619, 0.5446, 0.2619, 0.5446, 0.2619, 0.5446, 0.2619, 0.5446, 0.2619, 0.5446, 0.2619, 0.5446, 0.2619, 0.5446, 0.2619, 0.5446, 0.2619, 0.5446, 0.2619, 0.5446, 0.2619, 0.5446, 0.2619, 0.5446, 0.2619, 0.5446, 0.2619, 0.5446, 0.2619, 0.5446, 0.2619, 0.5446, 0.2619, 0.5446, 0.2619, 0.5446, 0.2619, 0.5446, 0.2619, 0.5446, 0.2619, 0.5446, 0.2619, 0.5446, 0.2619, 0.5446, 0.2619, 0.5446, 0.2619, 0.5446, 0.2619, 0.5446, 0.2619, 0.5446, 0.2619, 0.5446, 0.2619, 0.5446, 0.2619, 0.5446, 0.2619, 0.5446, 0.2619, 0.5446, 0.2619, 0.5446, 0.2619, 0.5446, 0.2619, 0.5446, 0.2619, 0.5446, 0.2619, 0.5446, 0.2619, 0.5446, 0.2619, 0.5446, 0.2619, 0.5446, 0.2619, 0.5446, 0.2619, 0.5446, 0.2619, 0.5446, 0.2619, 0.5446, 0.2619, 0.5446, 0.2619, 0.5446, 0.2619, 0.5446, 0.2619, 0.5446, 0.2619, 0.5446, 0.2619, 0.5446, 0.2619, 0.5446, 0.2619, 0.5446, 0.2619, 0.5446, 0.2619, 0.5446, 0.2619, 0.5446, 0.2619, 0.5446, 0.2619, 0.5446, 0.2619, 0.5446, 0.2619, 0.5446, 0.2619, 0.5446, 0.2619, 0.5446, 0.2619, 0.5446, 0.2619, 0.5446, 0.2619, 0.5446, 0.2619, 0.5446, 0.2619, 0.5446, 0.2619, 0.5446, 0.2619, 0.5446, 0.2619, 0.5446, 0.2619, 0.5446, 0.2619, 0.5446, 0.2619, 0.5446, 0.2619, 0.5446, 0.2619, 0.5446, 0.2619, 0.5446, 0.2619, 0.5446, 0.2619, 0.5446, 0.2619, 0.5446, 0.2619, 0.5446, 0.2619, 0.5446, 0.2619, 0.5446, 0.2619, 0.5446, 0.2619, 0.5446, 0.2619, 0.5446, 0.2619, 0.5446, 0.2619, 0.5446, 0.2619, 0.5446, 0.2619, 0.5446, 0.2619, 0.5446, 0.2619, 0.5446, 0.2619, 0.5446, 0.2619, 0.5446, 0.2619, 0.5446, 0.2619, 0.5446, 0.2619, 0.5446, 0.2619, 0.5446, 0.2619, 0.5446, 0.2619, 0.5446, 0.2619, 0.5446, 0.2619, 0.5446, 0.2619, 0.5446, 0.2619, 0.5446, 0.2619, 0.5446, 0.2619, 0.5446, 0.2619, 0.5446, 0.2619, 0.5446, 0.2619, 0.5446, 0.2619, 0.5446, 0.2619, 0.5446, 0.2619, 0.5446, 0.2619, 0.5446, 0.2619, 0.5446, 0.2619, 0.5446, 0.2619, 0.5446, 0.2619, 0.5446, 0.2619, 0.5446, 0.2619, 0.5446, 0.2619, 0.5446, 0.2619, 0.5446, 0.2619, 0.5446, 0.2619, 0.5446, 0.2619, 0.5446, 0.2619, 0.5446, 0.2619, 0.5446, 0.2619, 0.5446, 0.2619, 0.5446, 0.2619, 0.5446, 0.2619, 0.5446, 0.2619, 0.5446, 0.2619, 0.5446, 0.2619, 0.5446, 0.2619, 0.5446, 0.2619, 0.5446, 0.2619, 0.5446, 0.2619, 0.5446, 0.2619, 0.5446, 0.2619, 0.5446, 0.2619, 0.5446, 0.2619, 0.5446, 0.2619, 0.5446, 0.2619, 0.5446, 0.2619, 0.5446, 0.2619, 0.5446, 0.2619, 0.5446, 0.2619, 0.5446, 0.2619, 0.5446, 0.2619, 0.5446, 0.2619, 0.5446, 0.2619, 0.5446, 0.2619, 0.5446, 0.2619, 0.5446, 0.2619, 0.5446, 0.2619, 0.5446, 0.2619, 0.5446, 0.2619, 0.5446, 0.2619, 0.5446, 0.2619, 0.5446, 0.2619, 0.5446, 0.2619, 0.5446, 0.2619, 0.5446, 0.2619, 0.5446, 0.2619, 0.5446, 0.2619, 0.5446, 0.2619, 0.5446, 0.2619, 0.5446, 0.2619, 0.5446, 0.2619, 0.5446, 0.2619, 0.5446, 0.2619, 0.5446, 0.2619, 0.5446, 0.2619, 0.5446, 0.2619, 0.5446, 0.2619, 0.5446, 0.2619, 0.5446, 0.2619, 0.5446, 0.2619, 0.5446, 0.2619, 0.5446, 0.2619, 0.5446, 0.2619, 0.5446, 0.2619, 0.5446, 0.2619, 0.5446, 0.2619, 0.5446, 0.2619, 0.5446, 0.2619, 0.5446, 0.2619, 0.5446, 0.2619, 0.5446, 0.2619, 0.5446, 0.2619, 0.5446, 0.2619, 0.5446, 0.2619, 0.5446, 0.2619, 0.5446, 0.2619, 0.5446, 0.2619, 0.5446, 0.2619, 0.5446, 0.2619, 0.5446, 0.2619, 0.5446, 0.2619, 0.5446, 0.2619, 0.5446, 0.2619, 0.5446, 0.2619, 0.5446, 0.2619, 0.5446, 0.2619, 0.5446, 0.2619, 0.5446, 0.2619, 0.5446, 0.2619, 0.5446, 0.2619, 0.5446, 0.2619, 0.5446, 0.2619, 0.5446, 0.2619, 0.5446, 0.2619, 0.5446, 0.2619, 0.5446, 0.2619, 0.5446, 0.2619, 0.5446, 0.2619, 0.5446, 0.2619, 0.5446, 0.2619, 0.5446, 0.2619, 0.5446, 0.2619, 0.5446, 0.2619, 0.5446, 0.2619, 0.5446, 0.2619, 0.5446, 0.2619, 0.5446, 0.2619, 0.5446, 0.2619, 0.5446, 0.2619, 0.5446, 0.2619, 0.5446, 0.2619, 0.5446, 0.2619, 0.5446, 0.2619, 0.5446, 0.2619, 0.5446, 0.2619, 0.5446, 0.2619, 0.5446, 0.2619, 0.5446, 0.2619, 0.5446, 0.2619, 0.5446, 0.2619, 0.5446, 0.2619, 0.5446, 0.2619, 0.5446, 0.2619, 0.5446, 0.2619, 0.5446, 0.2619, 0.5446, 0.2619, 0.5446, 0.2619, 0.5446, 0.2619, 0.5446, 0.2619, 0.5446, 0.2619, 0.5446, 0.2619, 0.5446, 0.2619, 0.5446, 0.2619, 0.5446, 0.2619, 0.5446, 0.2619, 0.5446, 0.2619, 0.5446, 0.2619, 0.5446, 0.2619, 0.5446, 0.2619, 0.5446, 0.2619, 0.5446, 0.2619, 0.5446, 0.2619, 0.5446, 0.2619, 0.5446, 0.2619, 0.5446, 0.2619, 0.5446, 0.2619, 0.5446, 0.2619, 0.5446, 0.2619, 0.5446, 0.2619, 0.5446, 0.2619, 0.5446, 0.2619, 0.5446, 0.2619, 0.5446, 0.2619, 0.5446, 0.2619, 0.5446, 0.2619, 0.5446, 0.2619, 0.5446, 0.2619, 0.5446, 0.2619, 0.5446, 0.2619, 0.5446, 0.2619, 0.5446, 0.2619, 0.5446, 0.2619, 0.5446, 0.2619, 0.5446, 0.2619, 0.5446, 0.2619, 0.5446, 0.2619, 0.5446, 0.2619, 0.5446, 0.2619, 0.5446, 0.2619, 0.5446, 0.2619, 0.5446, 0.2619, 0.5446, 0.2619, 0.5446, 0.2619, 0.5446, 0.2619, 0.5446, 0.2619, 0.5446, 0.2619, 0.5446, 0.2619, 0.5446, 0.2619, 0.5446, 0.2619, 0.5446, 0.2619, 0.5446, 0.2619, 0.5446, 0.2619, 0.5446, 0.2619, 0.5446, 0.2619, 0.5446, 0.2619, 0.5446, 0.2619, 0.5446, 0.2619, 0.5446, 0.2619, 0.5446, 0.2619, 0.5446, 0.2619, 0.5446, 0.2619, 0.5446, 0.2619, 0.5446, 0.2619, 0.5446, 0.2619, 0.5446, 0.2619, 0.5446, 0.2619, 0.5446, 0.2619, 0.5446, 0.2619, 0.5446, 0.2619, 0.5446, 0.2619, 0.5446, 0.2619, 0.5446, 0.2619, 0.5446, 0.2619, 0.5446, 0.2619, 0.5446, 0.2619, 0.5446, 0.2619, 0.5446, 0.2619, 0.5446, 0.2619, 0.5446, 0.2619, 0.5446, 0.2619, 0.5446, 0.2619, 0.5446, 0.2619, 0.5446, 0.2619, 0.5446, 0.2619, 0.5446, 0.2619, 0.5446, 0.2619, 0.5446, 0.2619, 0.5446, 0.2619, 0.5446, 0.2619, 0.5446, 0.2619, 0.5446, 0.2619, 0.5446, 0.2619, 0.5446, 0.2619, 0.5446, 0.2619, 0.5446, 0.2619, 0.5446, 0.2619, 0.5446, 0.2619, 0.5446, 0.2619, 0.5446, 0.2619, 0.5446, 0.2619, 0.5446, 0.2619, 0.5446, 0.2619, 0.5446, 0.2619, 0.5446, 0.2619, 0.5446, 0.2619, 0.5446, 0.2619, 0.5446, 0.2619, 0.5446, 0.2619, 0.5446, 0.2619, 0.5446, 0.2619, 0.5446, 0.2619, 0.5446, 0.2619, 0.5446, 0.2619, 0.5446, 0.2619, 0.5446, 0.2619, 0.5446, 0.2619, 0.5446, 0.2619, 0.5446, 0.2619, 0.5446, 0.2619, 0.5446, 0.2619, 0.5446, 0.2619, 0.5446, 0.2619, 0.5446, 0.2619, 0.5446, 0.2619, 0.5446, 0.2619, 0.5446, 0.2619, 0.5446, 0.2619, 0.5446, 0.2619, 0.5446, 0.2619, 0.5446, 0.2619, 0.5446, 0.2619, 0.5446, 0.2619, 0.5446, 0.2619, 0.5446, 0.2619, 0.5446, 0.2619, 0.5446, 0.2619, 0.5446, 0.2619, 0.5446, 0.2619, 0.5446, 0.2619, 0.5446, 0.2619, 0.5446, 0.2619, 0.5446, 0.2619, 0.5446, 0.2619, 0.5446, 0.2619, 0.5446, 0.2619, 0.5446, 0.2619, 0.5446, 0.2619, 0.5446, 0.2619, 0.5446, 0.2619, 0.5446, 0.2619, 0.5446, 0.2619, 0.5446, 0.2619, 0.5446, 0.2619, 0.5446, 0.2619, 0.5446, 0.2619, 0.5446, 0.2619, 0.5446, 0.2619, 0.5446, 0.2619, 0.5446, 0.2619, 0.5446, 0.2619, 0.5446, 0.2619, 0.5446, 0.2619, 0.5446, 0.2619, 0.5446, 0.2619, 0.5446, 0.2619, 0.5446, 0.2619, 0.5446, 0.2619, 0.5446, 0.2619, 0.5446, 0.2619, 0.5446, 0.2619, 0.5446, 0.2619, 0.5446, 0.2619, 0.5446, 0.2619, 0.5446, 0.2619, 0.5446, 0.2619, 0.5446, 0.2619, 0.5446, 0.2619, 0.5446, 0.2619, 0.5446, 0.2619, 0.5446, 0.2619, 0.5446, 0.2619, 0.5446, 0.2619, 0.5446, 0.2619, 0.5446, 0.2619, 0.5446, 0.2619, 0.5446, 0.2619, 0.5446, 0.2619, 0.5446, 0.2619, 0.5446, 0.2619, 0.5446, 0.2619, 0.5446, 0.2619, 0.5446, 0.2619, 0.5446, 0.2619, 0.5446, 0.2619, 0.5446, 0.2619, 0.5446, 0.2619, 0.5446, 0.2619, 0.5446, 0.2619, 0.5446, 0.2619, 0.5446, 0.2619, 0.5446, 0.2619, 0.5446, 0.05602, 0.1528, 0.05602, 0.1528, 0.05602, 0.1528, 0.05602, 0.1528, 0.3512, 0.443, 0.3512, 0.443, 0.3512, 0.443, 0.3512, 0.443, 0.3512, 0.443, 0.3512, 0.443, 0.3512, 0.443, 0.3512, 0.443, 0.05602, 0.1528, 0.05602, 0.1528, 0.05602, 0.1528, 0.05602, 0.1528, 0.3512, 0.443, 0.3512, 0.443, 0.3512, 0.443, 0.3512, 0.443, 0.3512, 0.443, 0.3512, 0.443, 0.3512, 0.443, 0.3512, 0.443, 0.05602, 0.1528, 0.05602, 0.1528, 0.05602, 0.1528, 0.05602, 0.1528, 0.3512, 0.443, 0.3512, 0.443, 0.3512, 0.443, 0.3512, 0.443, 0.3512, 0.443, 0.3512, 0.443, 0.3512, 0.443, 0.3512, 0.443, 0.05602, 0.1528, 0.05602, 0.1528, 0.05602, 0.1528, 0.05602, 0.1528, 0.3512, 0.443, 0.3512, 0.443, 0.3512, 0.443, 0.3512, 0.443, 0.3512, 0.443, 0.3512, 0.443, 0.3512, 0.443, 0.3512, 0.443, 0.05602, 0.1528, 0.05602, 0.1528, 0.05602, 0.1528, 0.05602, 0.1528, 0.3512, 0.443, 0.3512, 0.443, 0.3512, 0.443, 0.3512, 0.443, 0.3512, 0.443, 0.3512, 0.443, 0.3512, 0.443, 0.3512, 0.443, 0.05602, 0.1528, 0.05602, 0.1528, 0.05602, 0.1528, 0.05602, 0.1528, 0.3512, 0.443, 0.3512, 0.443, 0.3512, 0.443, 0.3512, 0.443, 0.3512, 0.443, 0.3512, 0.443, 0.3512, 0.443, 0.3512, 0.443])
me_torus.materials.append(mat_material)
me_torus.use_remesh_fix_poles = True
me_torus.use_remesh_preserve_attributes = False
me_torus.use_mirror_vertex_groups = False
me_torus.update()

# ---- objects
ob_torus = bpy.data.objects.new('Torus', me_torus)

# ---- transforms, parenting, visibility, modifiers, constraints
ob_torus.location = (0.0, -1.121, 0.9239)
ob_torus.rotation_euler = (1.571, -0.0, 0.0)
ob_torus.lineart.crease_threshold = 0.0

# ---- collection membership
col_collection.objects.link(ob_torus)

# ---- scene / render settings (as saved in the file)
scene.frame_start = 1; scene.frame_end = 250; scene.frame_set(1)
scene.render.engine = 'BLENDER_EEVEE_NEXT'
scene.cycles.use_denoising = False
scene.cycles.samples = 128
scene.cycles.sampling_pattern = 'TABULATED_SOBOL'
scene.cycles.use_adaptive_sampling = False
scene.cycles.use_light_tree = False
scene.view_settings.view_transform = 'Filmic'
bpy.context.view_layer.update()

# ---- added for rendering (the .blend has no active camera and no usable light): camera, sun
cam_auto = bpy.data.cameras.new('AutoCamera')
cam_auto.lens = 50.0
cam_auto.sensor_width = 36.0
cam_auto.clip_end = 1000.0
ob_auto_camera = bpy.data.objects.new('AutoCamera', cam_auto)
scene.collection.objects.link(ob_auto_camera)
ob_auto_camera.location = (11.8106, -19.5225, 10.3723)
ob_auto_camera.rotation_euler = (1.09748, -7.21219e-08, 0.694738)
scene.camera = ob_auto_camera
light_auto_sun = bpy.data.lights.new('AutoSun', 'SUN')
light_auto_sun.energy = 3.0
light_auto_sun.angle = 0.0523599
ob_auto_sun = bpy.data.objects.new('AutoSun', light_auto_sun)
scene.collection.objects.link(ob_auto_sun)
ob_auto_sun.rotation_euler = (0.872665, 0.174533, 0.523599)
bpy.context.view_layer.update()
